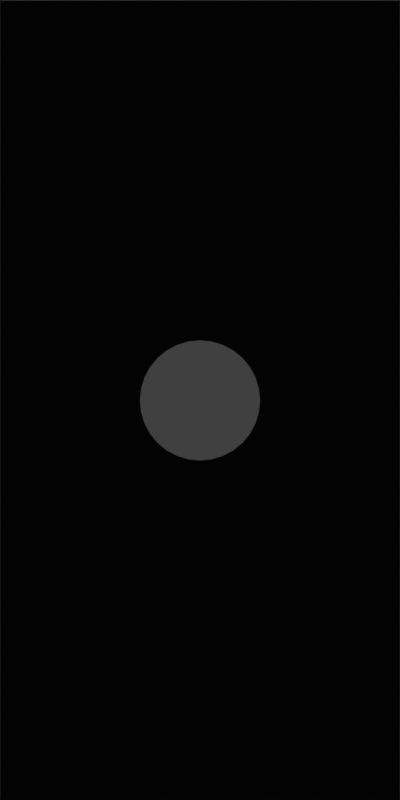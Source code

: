 # Source: L_bar_perforations.blend  (saved by Blender 3.6.13; exported with 4.5.12 LTS)
import bpy
from mathutils import Matrix  # noqa: F401  (used for matrix-valued properties, if any)

bpy.ops.wm.read_factory_settings(use_empty=True)
scene = bpy.context.scene
scene.name = 'Scene'

# ---- collections
col_bar = bpy.data.collections.new('bar'); scene.collection.children.link(col_bar)
col_cam___light = bpy.data.collections.new('Cam & Light'); scene.collection.children.link(col_cam___light)

# ---- images (referenced by path relative to the original .blend; pixels are not part of the script)
import os
ASSET_DIR = os.environ.get("B2B_ASSET_DIR", "")  # directory of the original .blend (textures are referenced by path, not embedded)
HERE = os.path.dirname(os.path.abspath(__file__))  # packed textures are extracted next to this script under _unpacked/

def load_image(name, relpath, width, height, colorspace="sRGB"):
    """Load a texture the original file referenced (path relative to the .blend, or extracted next to this script)."""
    p = next((c for c in (os.path.join(HERE, relpath), os.path.join(ASSET_DIR, relpath)) if relpath and os.path.exists(c)), "")
    if p:
        img = bpy.data.images.load(p, check_existing=True)
        img.name = name
    else:  # same state as the original file: an image datablock whose file is absent (Cycles renders it pink)
        img = bpy.data.images.new(name, width, height)
        img.source = "FILE"
        img.filepath = "//" + (relpath or name)
    img.colorspace_settings.name = colorspace
    return img
img_wall_paint_png = load_image('wall_paint.png', 'wall_paint.png', 1024, 1024, 'sRGB')
img_bar_n = load_image('bar_n', 'bar_n.png', 1024, 1024, 'Linear CIE-XYZ D65')
img_wall_paint_n_png = load_image('wall_paint_n.png', 'wall_paint_n.png', 1024, 1024, 'Linear CIE-XYZ D65')
img_bar_hegh_png = load_image('bar_hegh.png', 'bar_hegh.png', 1024, 1024, 'sRGB')

# ---- materials (node trees are filled in below, after node groups)
mat_bar = bpy.data.materials.new('bar')
mat_bar.alpha_threshold = 0.0
mat_bar.roughness = 0.5
mat_bar.line_color = (0.0, 0.0, 0.0, 1.0)
mat_bump = bpy.data.materials.new('bump')
mat_bar_normal = bpy.data.materials.new('bar_normal')
mat_bar_normal.alpha_threshold = 0.0
mat_bar_normal.roughness = 0.5
mat_bar_normal.line_color = (0.0, 0.0, 0.0, 1.0)

# ---- node groups
ng_auto_smooth = bpy.data.node_groups.new('Auto Smooth', 'GeometryNodeTree')
_s = ng_auto_smooth.interface.new_socket(name='Geometry', in_out='OUTPUT', socket_type='NodeSocketGeometry')
_s = ng_auto_smooth.interface.new_socket(name='Geometry', in_out='INPUT', socket_type='NodeSocketGeometry')
_s = ng_auto_smooth.interface.new_socket(name='Angle', in_out='INPUT', socket_type='NodeSocketFloat')
_s.subtype = 'ANGLE'
_s.min_value = 0.0
_s.max_value = 3.142
ng_auto_smooth.is_modifier = True
_N = ng_auto_smooth.nodes; _L = ng_auto_smooth.links
n0 = _N.new('NodeGroupOutput'); n0.name = 'Group Output'; n0.location = (480, -100)
n1 = _N.new('NodeGroupInput'); n1.name = 'Group Input'; n1.location = (-420, -300)
n2 = _N.new('NodeGroupInput'); n2.name = 'Group Input.001'; n2.location = (-60, -100)
n3 = _N.new('GeometryNodeSetShadeSmooth'); n3.name = 'Set Shade Smooth'; n3.location = (120, -100)
n3.domain = 'EDGE'
n4 = _N.new('GeometryNodeSetShadeSmooth'); n4.name = 'Set Shade Smooth.001'; n4.location = (300, -100)
n5 = _N.new('GeometryNodeInputMeshEdgeAngle'); n5.name = 'Edge Angle'; n5.location = (-420, -220)
n6 = _N.new('GeometryNodeInputEdgeSmooth'); n6.name = 'Is Edge Smooth'; n6.location = (-60, -160)
n7 = _N.new('GeometryNodeInputShadeSmooth'); n7.name = 'Is Face Smooth'; n7.location = (-240, -340)
n8 = _N.new('FunctionNodeBooleanMath'); n8.name = 'Boolean Math'; n8.location = (-60, -220)
n9 = _N.new('FunctionNodeCompare'); n9.name = 'Compare'; n9.location = (-240, -180)
n9.operation = 'LESS_EQUAL'
_L.new(n5.outputs[0], n9.inputs[0])
_L.new(n4.outputs[0], n0.inputs[0])
_L.new(n1.outputs[1], n9.inputs[1])
_L.new(n9.outputs[0], n8.inputs[0])
_L.new(n7.outputs[0], n8.inputs[1])
_L.new(n2.outputs[0], n3.inputs[0])
_L.new(n6.outputs[0], n3.inputs[1])
_L.new(n3.outputs[0], n4.inputs[0])
_L.new(n8.outputs[0], n3.inputs[2])
n0.is_active_output = True

# ---- material node trees
mat_bar.use_nodes = True; mat_bar.node_tree.nodes.clear()
_N = mat_bar.node_tree.nodes; _L = mat_bar.node_tree.links
n0 = _N.new('ShaderNodeOutputMaterial'); n0.name = 'Material Output'; n0.location = (537, 300)
n1 = _N.new('ShaderNodeBsdfPrincipled'); n1.name = 'Principled BSDF'; n1.location = (247, 300)
n1.distribution = 'GGX'
n1.subsurface_method = 'RANDOM_WALK_SKIN'
n1.inputs[3].default_value = 1.45
n1.inputs[27].default_value = (0.0, 0.0, 0.0, 1.0)
n1.inputs[28].default_value = 1.0
n2 = _N.new('ShaderNodeTexImage'); n2.name = 'Image Texture.002'; n2.location = (-227, 304)
n2.image = img_wall_paint_png
n3 = _N.new('ShaderNodeNormalMap'); n3.name = 'Normal Map'; n3.location = (6, -130)
n4 = _N.new('ShaderNodeTexImage'); n4.name = 'Image Texture.003'; n4.location = (-321, -77)
n4.image = img_bar_n
_L.new(n1.outputs[0], n0.inputs[0])
_L.new(n2.outputs[0], n1.inputs[0])
_L.new(n3.outputs[0], n1.inputs[5])
_L.new(n4.outputs[0], n3.inputs[1])
n0.is_active_output = True
mat_bump.use_nodes = True; mat_bump.node_tree.nodes.clear()
_N = mat_bump.node_tree.nodes; _L = mat_bump.node_tree.links
n0 = _N.new('ShaderNodeTexCoord'); n0.name = 'Texture Coordinate'; n0.location = (-100, 382)
n1 = _N.new('ShaderNodeSeparateXYZ'); n1.name = 'Separate XYZ'; n1.location = (90, 323)
n2 = _N.new('ShaderNodeOutputMaterial'); n2.name = 'Material Output'; n2.location = (760, 323)
n3 = _N.new('ShaderNodeEmission'); n3.name = 'Emission Viewer'; n3.location = (570, 313)
n3.label = 'Viewer'
n4 = _N.new('ShaderNodeValToRGB'); n4.name = 'ColorRamp'; n4.location = (291, 371)
while len(n4.color_ramp.elements) > 1: n4.color_ramp.elements.remove(n4.color_ramp.elements[-1])
n4.color_ramp.elements[0].position = 0.0; n4.color_ramp.elements[0].color = (0.0, 0.0, 0.0, 1.0)
_e = n4.color_ramp.elements.new(1.0); _e.color = (1.0, 1.0, 1.0, 1.0)
_L.new(n3.outputs[0], n2.inputs[0])
_L.new(n0.outputs[0], n1.inputs[0])
_L.new(n1.outputs[2], n4.inputs[0])
_L.new(n4.outputs[0], n3.inputs[0])
n2.is_active_output = True
mat_bar_normal.use_nodes = True; mat_bar_normal.node_tree.nodes.clear()
_N = mat_bar_normal.node_tree.nodes; _L = mat_bar_normal.node_tree.links
n0 = _N.new('ShaderNodeNormalMap'); n0.name = 'Normal Map.001'; n0.location = (-75, 104)
n1 = _N.new('ShaderNodeBump'); n1.name = 'Bump'; n1.location = (-94, -136)
n1.inputs[1].default_value = 1.0
n1.inputs[2].default_value = 1.0
n2 = _N.new('ShaderNodeOutputMaterial'); n2.name = 'Material Output'; n2.location = (649, 300)
n3 = _N.new('ShaderNodeMix'); n3.name = 'Mix'; n3.location = (142, -33)
n3.data_type = 'VECTOR'
n4 = _N.new('ShaderNodeBsdfPrincipled'); n4.name = 'Principled BSDF'; n4.location = (359, 300)
n4.distribution = 'GGX'
n4.subsurface_method = 'RANDOM_WALK_SKIN'
n4.inputs[3].default_value = 1.45
n4.inputs[27].default_value = (0.0, 0.0, 0.0, 1.0)
n4.inputs[28].default_value = 1.0
n5 = _N.new('ShaderNodeTexImage'); n5.name = 'Image Texture.004'; n5.location = (-417, 245)
n5.image = img_wall_paint_n_png
n6 = _N.new('ShaderNodeTexImage'); n6.name = 'Image Texture.002'; n6.location = (-414, -74)
n6.image = img_bar_hegh_png
n7 = _N.new('ShaderNodeTexImage'); n7.name = 'Image Texture.003'; n7.location = (645, 98)
n7.image = img_bar_n
_L.new(n5.outputs[0], n0.inputs[0])
_L.new(n0.outputs[0], n3.inputs[4])
_L.new(n3.outputs[1], n4.inputs[5])
_L.new(n1.outputs[0], n3.inputs[5])
_L.new(n6.outputs[0], n1.inputs[3])
_L.new(n4.outputs[0], n2.inputs[0])
n2.is_active_output = True

# ---- world
world_world = bpy.data.worlds.new('World'); scene.world = world_world
world_world.use_nodes = True; world_world.node_tree.nodes.clear()
_N = world_world.node_tree.nodes; _L = world_world.node_tree.links
n0 = _N.new('ShaderNodeOutputWorld'); n0.name = 'World Output'; n0.location = (300, 300)
n1 = _N.new('ShaderNodeBackground'); n1.name = 'Background'; n1.location = (10, 300)
n1.inputs[0].default_value = (0.05088, 0.05088, 0.05088, 1.0)
_L.new(n1.outputs[0], n0.inputs[0])
n0.is_active_output = True
world_world.color = (0.05088, 0.05088, 0.05088)
world_world.use_sun_shadow = False
world_world.sun_shadow_jitter_overblur = 0.0

# ---- cameras
cam_camera = bpy.data.cameras.new('Camera')
cam_camera.type = 'ORTHO'
cam_camera.clip_end = 100.0
cam_camera.ortho_scale = 4.0

# ---- lights
light_light = bpy.data.lights.new('Light', 'SUN')
light_light.transmission_factor = 0.0
light_light.angle = 0.1993
light_light.energy = 3.0
light_light.shadow_soft_size = 0.1
light_light.shadow_cascade_max_distance = 1000.0

# ---- meshes
me_plane = bpy.data.meshes.new('Plane')
me_plane.from_pydata([(-1.0, -2.0, 2.186e-08), (1.0, -2.0, 2.186e-08), (-1.0, 2.0, -2.186e-08), (1.0, 2.0, -2.186e-08)], [], [(0, 1, 3, 2)])
me_plane.polygons.foreach_set('use_smooth', [True] * 1)
_uv = me_plane.uv_layers.new(name='UVMap')
_uv.uv.foreach_set('vector', [0.0, 0.0, 1.0, 0.0, 1.0, 1.0, 0.0, 1.0])
me_plane.materials.append(mat_bar)
me_plane.update()
me_plane_001 = bpy.data.meshes.new('Plane.001')
me_plane_001.from_pydata([(-1.0, -2.0, 2.186e-08), (1.0, -2.0, 2.186e-08), (-1.0, 2.0, -2.186e-08), (1.0, 2.0, -2.186e-08), (-0.5865, -2.0, -0.04506), (-0.647, -2.0, 2.186e-08), (-0.593, -2.0, -0.03114), (-0.6034, -2.0, -0.01858), (-0.6168, -2.0, -0.008607), (-0.6318, -2.0, -0.002206), (-0.493, -2.0, -0.2), (-0.5535, -2.0, -0.1549), (-0.5082, -2.0, -0.1978), (-0.5232, -2.0, -0.1914), (-0.5366, -2.0, -0.1814), (-0.547, -2.0, -0.1689), (0.5535, -2.0, -0.1549), (0.493, -2.0, -0.2), (0.547, -2.0, -0.1689), (0.5366, -2.0, -0.1814), (0.5232, -2.0, -0.1914), (0.5082, -2.0, -0.1978), (0.647, -2.0, 2.186e-08), (0.5865, -2.0, -0.04506), (0.6318, -2.0, -0.002206), (0.6168, -2.0, -0.008607), (0.6034, -2.0, -0.01858), (0.593, -2.0, -0.03114), (0.5865, 2.0, -0.04506), (0.647, 2.0, -2.186e-08), (0.593, 2.0, -0.03114), (0.6034, 2.0, -0.01858), (0.6168, 2.0, -0.008607), (0.6318, 2.0, -0.002206), (0.493, 2.0, -0.2), (0.5535, 2.0, -0.1549), (0.5082, 2.0, -0.1978), (0.5232, 2.0, -0.1914), (0.5366, 2.0, -0.1814), (0.547, 2.0, -0.1689), (-0.5535, 2.0, -0.1549), (-0.493, 2.0, -0.2), (-0.547, 2.0, -0.1689), (-0.5366, 2.0, -0.1814), (-0.5232, 2.0, -0.1914), (-0.5082, 2.0, -0.1978), (-0.647, 2.0, -2.186e-08), (-0.5865, 2.0, -0.04506), (-0.6318, 2.0, -0.002206), (-0.6168, 2.0, -0.008607), (-0.6034, 2.0, -0.01858), (-0.593, 2.0, -0.03114), (-0.05853, -0.2942, -0.2631), (-0.0709, -0.3565, -0.2), (-0.05895, -0.2964, -0.2468), (-0.06019, -0.3026, -0.2316), (-0.06215, -0.3125, -0.2185), (-0.06471, -0.3253, -0.2085), (-0.0677, -0.3403, -0.2022), (-0.001627, -0.3633, -0.2), (2.093e-10, -0.3, -0.2631), (-0.001206, -0.3469, -0.2022), (-0.0008136, -0.3316, -0.2085), (-0.0004766, -0.3185, -0.2185), (-0.000218, -0.3085, -0.2316), (-5.545e-05, -0.3022, -0.2468), (0.2019, -0.3022, -0.2), (0.1667, -0.2494, -0.2631), (0.1928, -0.2885, -0.2022), (0.1843, -0.2758, -0.2085), (0.177, -0.2649, -0.2185), (0.1714, -0.2565, -0.2316), (0.1679, -0.2512, -0.2468), (0.1148, -0.2772, -0.2631), (0.1377, -0.3365, -0.2), (0.1156, -0.2792, -0.2468), (0.1179, -0.2851, -0.2316), (0.1215, -0.2946, -0.2185), (0.1262, -0.3068, -0.2085), (0.1317, -0.3212, -0.2022), (0.2019, 0.3022, -0.2), (0.1667, 0.2494, -0.2631), (0.1928, 0.2885, -0.2022), (0.1843, 0.2758, -0.2085), (0.177, 0.2649, -0.2185), (0.1714, 0.2565, -0.2316), (0.1679, 0.2512, -0.2468), (0.0742, -0.3558, -0.2), (0.05853, -0.2942, -0.2631), (0.07015, -0.3399, -0.2022), (0.06637, -0.325, -0.2085), (0.06312, -0.3123, -0.2185), (0.06063, -0.3025, -0.2316), (0.05906, -0.2963, -0.2468), (0.1391, 0.3358, -0.2), (0.1148, 0.2772, -0.2631), (0.1328, 0.3206, -0.2022), (0.1269, 0.3065, -0.2085), (0.1219, 0.2943, -0.2185), (0.1181, 0.285, -0.2316), (0.1156, 0.2792, -0.2468), (0.3022, -0.2019, -0.2), (0.2494, -0.1667, -0.2631), (0.2885, -0.1928, -0.2022), (0.2758, -0.1843, -0.2085), (0.2649, -0.177, -0.2185), (0.2565, -0.1714, -0.2316), (0.2512, -0.1679, -0.2468), (0.2494, 0.1667, -0.2631), (0.3022, 0.2019, -0.2), (0.2512, 0.1679, -0.2468), (0.2565, 0.1714, -0.2316), (0.2649, 0.177, -0.2185), (0.2758, 0.1843, -0.2085), (0.2885, 0.1928, -0.2022), (0.3634, 9.313e-10, -0.2), (0.3, 0.0, -0.2631), (0.347, 6.985e-10, -0.2022), (0.3317, 4.657e-10, -0.2085), (0.3186, 2.328e-10, -0.2185), (0.3085, 1.164e-10, -0.2316), (0.3022, 5.821e-11, -0.2468), (0.3565, -0.0709, -0.2), (0.2942, -0.05853, -0.2631), (0.3403, -0.0677, -0.2022), (0.3253, -0.06471, -0.2085), (0.3125, -0.06215, -0.2185), (0.3026, -0.06019, -0.2316), (0.2964, -0.05895, -0.2468), (0.3565, 0.0709, -0.2), (0.2942, 0.05853, -0.2631), (0.3403, 0.0677, -0.2022), (0.3253, 0.06471, -0.2085), (0.3125, 0.06215, -0.2185), (0.3026, 0.06019, -0.2316), (0.2964, 0.05895, -0.2468), (0.3358, 0.1391, -0.2), (0.2772, 0.1148, -0.2631), (0.3206, 0.1328, -0.2022), (0.3065, 0.1269, -0.2085), (0.2943, 0.1219, -0.2185), (0.285, 0.1181, -0.2316), (0.2792, 0.1156, -0.2468), (0.2121, -0.2121, -0.2631), (0.257, -0.257, -0.2), (0.2137, -0.2137, -0.2468), (0.2181, -0.2181, -0.2316), (0.2253, -0.2253, -0.2185), (0.2346, -0.2346, -0.2085), (0.2454, -0.2454, -0.2022), (0.2772, -0.1148, -0.2631), (0.3358, -0.1391, -0.2), (0.2792, -0.1156, -0.2468), (0.285, -0.1181, -0.2316), (0.2943, -0.1219, -0.2185), (0.3065, -0.1269, -0.2085), (0.3206, -0.1328, -0.2022), (0.2121, 0.2121, -0.2631), (0.257, 0.257, -0.2), (0.2137, 0.2137, -0.2468), (0.2181, 0.2181, -0.2316), (0.2253, 0.2253, -0.2185), (0.2346, 0.2346, -0.2085), (0.2454, 0.2454, -0.2022), (-0.3, 0.0, -0.2631), (-0.3634, -9.313e-10, -0.2), (-0.3022, -5.821e-11, -0.2468), (-0.3085, -1.164e-10, -0.2316), (-0.3186, -2.328e-10, -0.2185), (-0.3317, -4.657e-10, -0.2085), (-0.347, -6.985e-10, -0.2022), (-0.3565, -0.0709, -0.2), (-0.2942, -0.05853, -0.2631), (-0.3403, -0.0677, -0.2022), (-0.3253, -0.06471, -0.2085), (-0.3125, -0.06215, -0.2185), (-0.3026, -0.06019, -0.2316), (-0.2964, -0.05895, -0.2468), (-0.2942, 0.05853, -0.2631), (-0.3565, 0.0709, -0.2), (-0.2964, 0.05895, -0.2468), (-0.3026, 0.06019, -0.2316), (-0.3125, 0.06215, -0.2185), (-0.3253, 0.06471, -0.2085), (-0.3403, 0.0677, -0.2022), (-0.2494, -0.1667, -0.2631), (-0.3022, -0.2019, -0.2), (-0.2512, -0.1679, -0.2468), (-0.2565, -0.1714, -0.2316), (-0.2649, -0.177, -0.2185), (-0.2758, -0.1843, -0.2085), (-0.2885, -0.1928, -0.2022), (-0.2494, 0.1667, -0.2631), (-0.3022, 0.2019, -0.2), (-0.2512, 0.1679, -0.2468), (-0.2565, 0.1714, -0.2316), (-0.2649, 0.177, -0.2185), (-0.2758, 0.1843, -0.2085), (-0.2885, 0.1928, -0.2022), (-0.257, -0.257, -0.2), (-0.2121, -0.2121, -0.2631), (-0.2454, -0.2454, -0.2022), (-0.2346, -0.2346, -0.2085), (-0.2253, -0.2253, -0.2185), (-0.2181, -0.2181, -0.2316), (-0.2137, -0.2137, -0.2468), (-0.3358, -0.1391, -0.2), (-0.2772, -0.1148, -0.2631), (-0.3206, -0.1328, -0.2022), (-0.3065, -0.1269, -0.2085), (-0.2943, -0.1219, -0.2185), (-0.285, -0.1181, -0.2316), (-0.2792, -0.1156, -0.2468), (-0.3358, 0.1391, -0.2), (-0.2772, 0.1148, -0.2631), (-0.3206, 0.1328, -0.2022), (-0.3065, 0.1269, -0.2085), (-0.2943, 0.1219, -0.2185), (-0.285, 0.1181, -0.2316), (-0.2792, 0.1156, -0.2468), (-0.2019, -0.3022, -0.2), (-0.1667, -0.2494, -0.2631), (-0.1928, -0.2885, -0.2022), (-0.1843, -0.2758, -0.2085), (-0.177, -0.2649, -0.2185), (-0.1714, -0.2565, -0.2316), (-0.1679, -0.2512, -0.2468), (-0.2019, 0.3022, -0.2), (-0.1667, 0.2494, -0.2631), (-0.1928, 0.2885, -0.2022), (-0.1843, 0.2758, -0.2085), (-0.177, 0.2649, -0.2185), (-0.1714, 0.2565, -0.2316), (-0.1679, 0.2512, -0.2468), (-0.0742, 0.3558, -0.2), (-0.05853, 0.2942, -0.2631), (-0.07015, 0.3399, -0.2022), (-0.06637, 0.325, -0.2085), (-0.06312, 0.3123, -0.2185), (-0.06063, 0.3025, -0.2316), (-0.05906, 0.2963, -0.2468), (0.0709, 0.3565, -0.2), (0.05853, 0.2942, -0.2631), (0.0677, 0.3403, -0.2022), (0.06471, 0.3253, -0.2085), (0.06215, 0.3125, -0.2185), (0.06019, 0.3026, -0.2316), (0.05895, 0.2964, -0.2468), (2.093e-10, 0.3, -0.2631), (0.001627, 0.3633, -0.2), (5.545e-05, 0.3022, -0.2468), (0.000218, 0.3085, -0.2316), (0.0004766, 0.3185, -0.2185), (0.0008136, 0.3316, -0.2085), (0.001206, 0.3469, -0.2022), (-0.1148, -0.2772, -0.2631), (-0.1391, -0.3358, -0.2), (-0.1156, -0.2792, -0.2468), (-0.1181, -0.285, -0.2316), (-0.1219, -0.2943, -0.2185), (-0.1269, -0.3065, -0.2085), (-0.1328, -0.3206, -0.2022), (-0.1148, 0.2772, -0.2631), (-0.1377, 0.3365, -0.2), (-0.1156, 0.2792, -0.2468), (-0.1179, 0.2851, -0.2316), (-0.1215, 0.2946, -0.2185), (-0.1262, 0.3068, -0.2085), (-0.1317, 0.3212, -0.2022), (-0.257, 0.257, -0.2), (-0.2121, 0.2121, -0.2631), (-0.2454, 0.2454, -0.2022), (-0.2346, 0.2346, -0.2085), (-0.2253, 0.2253, -0.2185), (-0.2181, 0.2181, -0.2316), (-0.2137, 0.2137, -0.2468), (0.1667, 0.2494, -0.3369), (0.1314, 0.1967, -0.4), (0.1655, 0.2476, -0.3532), (0.1619, 0.2424, -0.3684), (0.1563, 0.234, -0.3815), (0.1491, 0.2231, -0.3915), (0.1406, 0.2103, -0.3978), (0.1673, 0.1673, -0.4), (0.2121, 0.2121, -0.3369), (0.1789, 0.1789, -0.3978), (0.1897, 0.1897, -0.3915), (0.199, 0.199, -0.3815), (0.2061, 0.2061, -0.3684), (0.2106, 0.2106, -0.3532), (-0.04615, -0.232, -0.4), (-0.05853, -0.2942, -0.3369), (-0.04935, -0.2481, -0.3978), (-0.05234, -0.2631, -0.3915), (-0.0549, -0.276, -0.3815), (-0.05687, -0.2859, -0.3684), (-0.05811, -0.2921, -0.3532), (4.537e-10, -0.3, -0.3369), (9.313e-10, -0.2366, -0.4), (5.239e-10, -0.2978, -0.3532), (5.821e-10, -0.2915, -0.3684), (6.403e-10, -0.2814, -0.3815), (8.149e-10, -0.2683, -0.3915), (8.44e-10, -0.253, -0.3978), (0.1667, -0.2494, -0.3369), (0.1314, -0.1967, -0.4), (0.1655, -0.2476, -0.3532), (0.1619, -0.2424, -0.3684), (0.1563, -0.234, -0.3815), (0.1491, -0.2231, -0.3915), (0.1406, -0.2103, -0.3978), (0.09053, -0.2186, -0.4), (0.1148, -0.2772, -0.3369), (0.09681, -0.2337, -0.3978), (0.1027, -0.2479, -0.3915), (0.1077, -0.26, -0.3815), (0.1116, -0.2693, -0.3684), (0.114, -0.2752, -0.3532), (0.1148, 0.2772, -0.3369), (0.09053, 0.2186, -0.4), (0.114, 0.2752, -0.3532), (0.1116, 0.2693, -0.3684), (0.1077, 0.26, -0.3815), (0.1027, 0.2479, -0.3915), (0.09681, 0.2337, -0.3978), (0.2942, -0.05853, -0.3369), (0.232, -0.04615, -0.4), (0.2921, -0.05811, -0.3532), (0.2859, -0.05687, -0.3684), (0.276, -0.0549, -0.3815), (0.2631, -0.05234, -0.3915), (0.2481, -0.04935, -0.3978), (0.2186, -0.09053, -0.4), (0.2772, -0.1148, -0.3369), (0.2337, -0.09681, -0.3978), (0.2479, -0.1027, -0.3915), (0.26, -0.1077, -0.3815), (0.2693, -0.1116, -0.3684), (0.2752, -0.114, -0.3532), (0.3, 0.0, -0.3369), (0.2366, 4.657e-10, -0.4), (0.2978, 0.0, -0.3532), (0.2915, 1.164e-10, -0.3684), (0.2814, 1.164e-10, -0.3815), (0.2683, 2.328e-10, -0.3915), (0.253, 3.492e-10, -0.3978), (0.2942, 0.05853, -0.3369), (0.232, 0.04615, -0.4), (0.2921, 0.05811, -0.3532), (0.2859, 0.05687, -0.3684), (0.276, 0.0549, -0.3815), (0.2631, 0.05234, -0.3915), (0.2481, 0.04935, -0.3978), (0.2772, 0.1148, -0.3369), (0.2186, 0.09053, -0.4), (0.2752, 0.114, -0.3532), (0.2693, 0.1116, -0.3684), (0.26, 0.1077, -0.3815), (0.2479, 0.1027, -0.3915), (0.2337, 0.09681, -0.3978), (0.2494, -0.1667, -0.3369), (0.1967, -0.1314, -0.4), (0.2476, -0.1655, -0.3532), (0.2424, -0.1619, -0.3684), (0.234, -0.1563, -0.3815), (0.2231, -0.1491, -0.3915), (0.2103, -0.1406, -0.3978), (0.1673, -0.1673, -0.4), (0.2121, -0.2121, -0.3369), (0.1789, -0.1789, -0.3978), (0.1897, -0.1897, -0.3915), (0.199, -0.199, -0.3815), (0.2061, -0.2061, -0.3684), (0.2106, -0.2106, -0.3532), (0.1967, 0.1314, -0.4), (0.2494, 0.1667, -0.3369), (0.2103, 0.1406, -0.3978), (0.2231, 0.1491, -0.3915), (0.234, 0.1563, -0.3815), (0.2424, 0.1619, -0.3684), (0.2476, 0.1655, -0.3532), (-0.2366, -4.657e-10, -0.4), (-0.3, 0.0, -0.3369), (-0.253, -3.492e-10, -0.3978), (-0.2683, -2.328e-10, -0.3915), (-0.2814, -1.164e-10, -0.3815), (-0.2915, -1.164e-10, -0.3684), (-0.2978, 0.0, -0.3532), (-0.2942, -0.05853, -0.3369), (-0.232, -0.04615, -0.4), (-0.2921, -0.05811, -0.3532), (-0.2859, -0.05687, -0.3684), (-0.276, -0.0549, -0.3815), (-0.2631, -0.05234, -0.3915), (-0.2481, -0.04935, -0.3978), (-0.232, 0.04615, -0.4), (-0.2942, 0.05853, -0.3369), (-0.2481, 0.04935, -0.3978), (-0.2631, 0.05234, -0.3915), (-0.276, 0.0549, -0.3815), (-0.2859, 0.05687, -0.3684), (-0.2921, 0.05811, -0.3532), (-0.1967, -0.1314, -0.4), (-0.2494, -0.1667, -0.3369), (-0.2103, -0.1406, -0.3978), (-0.2231, -0.1491, -0.3915), (-0.234, -0.1563, -0.3815), (-0.2424, -0.1619, -0.3684), (-0.2476, -0.1655, -0.3532), (-0.2121, -0.2121, -0.3369), (-0.1673, -0.1673, -0.4), (-0.2106, -0.2106, -0.3532), (-0.2061, -0.2061, -0.3684), (-0.199, -0.199, -0.3815), (-0.1897, -0.1897, -0.3915), (-0.1789, -0.1789, -0.3978), (-0.2772, -0.1148, -0.3369), (-0.2186, -0.09053, -0.4), (-0.2752, -0.114, -0.3532), (-0.2693, -0.1116, -0.3684), (-0.26, -0.1077, -0.3815), (-0.2479, -0.1027, -0.3915), (-0.2337, -0.09681, -0.3978), (-0.1967, 0.1314, -0.4), (-0.2494, 0.1667, -0.3369), (-0.2103, 0.1406, -0.3978), (-0.2231, 0.1491, -0.3915), (-0.234, 0.1563, -0.3815), (-0.2424, 0.1619, -0.3684), (-0.2476, 0.1655, -0.3532), (-0.2772, 0.1148, -0.3369), (-0.2186, 0.09053, -0.4), (-0.2752, 0.114, -0.3532), (-0.2693, 0.1116, -0.3684), (-0.26, 0.1077, -0.3815), (-0.2479, 0.1027, -0.3915), (-0.2337, 0.09681, -0.3978), (-0.1667, -0.2494, -0.3369), (-0.1314, -0.1967, -0.4), (-0.1655, -0.2476, -0.3532), (-0.1619, -0.2424, -0.3684), (-0.1563, -0.234, -0.3815), (-0.1491, -0.2231, -0.3915), (-0.1406, -0.2103, -0.3978), (0.05853, 0.2942, -0.3369), (0.04615, 0.232, -0.4), (0.05811, 0.2921, -0.3532), (0.05687, 0.2859, -0.3684), (0.0549, 0.276, -0.3815), (0.05234, 0.2631, -0.3915), (0.04935, 0.2481, -0.3978), (-0.05853, 0.2942, -0.3369), (-0.04615, 0.232, -0.4), (-0.05811, 0.2921, -0.3532), (-0.05687, 0.2859, -0.3684), (-0.0549, 0.276, -0.3815), (-0.05234, 0.2631, -0.3915), (-0.04935, 0.2481, -0.3978), (4.657e-10, 0.2366, -0.4), (4.537e-10, 0.3, -0.3369), (4.948e-10, 0.253, -0.3978), (5.821e-10, 0.2683, -0.3915), (5.239e-10, 0.2814, -0.3815), (5.239e-10, 0.2915, -0.3684), (4.948e-10, 0.2978, -0.3532), (-0.09053, -0.2186, -0.4), (-0.1148, -0.2772, -0.3369), (-0.09681, -0.2337, -0.3978), (-0.1027, -0.2479, -0.3915), (-0.1077, -0.26, -0.3815), (-0.1116, -0.2693, -0.3684), (-0.114, -0.2752, -0.3532), (-0.1667, 0.2494, -0.3369), (-0.1314, 0.1967, -0.4), (-0.1655, 0.2476, -0.3532), (-0.1619, 0.2424, -0.3684), (-0.1563, 0.234, -0.3815), (-0.1491, 0.2231, -0.3915), (-0.1406, 0.2103, -0.3978), (-0.09053, 0.2186, -0.4), (-0.1148, 0.2772, -0.3369), (-0.09681, 0.2337, -0.3978), (-0.1027, 0.2479, -0.3915), (-0.1077, 0.26, -0.3815), (-0.1116, 0.2693, -0.3684), (-0.114, 0.2752, -0.3532), (-0.2121, 0.2121, -0.3369), (-0.1673, 0.1673, -0.4), (-0.2106, 0.2106, -0.3532), (-0.2061, 0.2061, -0.3684), (-0.199, 0.199, -0.3815), (-0.1897, 0.1897, -0.3915), (-0.1789, 0.1789, -0.3978), (0.05853, -0.2942, -0.3369), (0.04615, -0.232, -0.4), (0.05811, -0.2921, -0.3532), (0.05687, -0.2859, -0.3684), (0.0549, -0.276, -0.3815), (0.05234, -0.2631, -0.3915), (0.04935, -0.2481, -0.3978)], [], [(4, 11, 40, 47), (255, 52, 291, 466), (67, 143, 368, 304), (16, 23, 28, 35), (22, 1, 3, 29), (4, 47, 51, 6), (6, 51, 50, 7), (7, 50, 49, 8), (8, 49, 48, 9), (9, 48, 46, 5), (10, 41, 45, 12), (12, 45, 44, 13), (13, 44, 43, 14), (14, 43, 42, 15), (15, 42, 40, 11), (16, 35, 39, 18), (18, 39, 38, 19), (19, 38, 37, 20), (20, 37, 36, 21), (21, 36, 34, 17), (22, 29, 33, 24), (24, 33, 32, 25), (25, 32, 31, 26), (26, 31, 30, 27), (27, 30, 28, 23), (0, 5, 46, 2), (270, 192, 424, 486), (192, 214, 430, 424), (262, 228, 472, 480), (221, 255, 466, 437), (95, 242, 444, 318), (123, 116, 339, 325), (130, 137, 353, 346), (283, 277, 319, 445, 458, 452, 479, 473, 487, 423, 431, 395, 381, 389, 417, 402, 410, 438, 465, 290, 298, 494, 311, 305, 367, 361, 332, 326, 340, 347, 354, 374), (81, 95, 318, 276), (143, 102, 360, 368), (116, 130, 346, 339), (88, 73, 312, 493), (235, 262, 480, 451), (73, 67, 304, 312), (150, 123, 325, 333), (60, 88, 493, 297), (164, 172, 388, 382), (228, 270, 486, 472), (157, 81, 276, 284), (102, 150, 333, 360), (248, 235, 451, 459), (108, 157, 284, 375), (242, 248, 459, 444), (137, 108, 375, 353), (178, 164, 382, 396), (172, 207, 416, 388), (234, 41, 10, 17, 87, 59, 53, 256, 220, 199, 186, 206, 171, 165, 179, 213, 193, 269, 227, 263), (207, 185, 403, 416), (200, 221, 437, 409), (214, 178, 396, 430), (185, 200, 409, 403), (87, 17, 34, 41, 234, 249, 241, 94, 80, 158, 109, 136, 129, 115, 122, 151, 101, 144, 66, 74), (81, 157, 159, 86), (86, 159, 160, 85), (85, 160, 161, 84), (84, 161, 162, 83), (83, 162, 163, 82), (82, 163, 158, 80), (53, 59, 61, 58), (58, 61, 62, 57), (57, 62, 63, 56), (56, 63, 64, 55), (55, 64, 65, 54), (54, 65, 60, 52), (67, 73, 75, 72), (72, 75, 76, 71), (71, 76, 77, 70), (70, 77, 78, 69), (69, 78, 79, 68), (68, 79, 74, 66), (80, 94, 96, 82), (82, 96, 97, 83), (83, 97, 98, 84), (84, 98, 99, 85), (85, 99, 100, 86), (86, 100, 95, 81), (123, 150, 152, 128), (128, 152, 153, 127), (127, 153, 154, 126), (126, 154, 155, 125), (125, 155, 156, 124), (124, 156, 151, 122), (116, 123, 128, 121), (121, 128, 127, 120), (120, 127, 126, 119), (119, 126, 125, 118), (118, 125, 124, 117), (117, 124, 122, 115), (115, 129, 131, 117), (117, 131, 132, 118), (118, 132, 133, 119), (119, 133, 134, 120), (120, 134, 135, 121), (121, 135, 130, 116), (129, 136, 138, 131), (131, 138, 139, 132), (132, 139, 140, 133), (133, 140, 141, 134), (134, 141, 142, 135), (135, 142, 137, 130), (102, 143, 145, 107), (107, 145, 146, 106), (106, 146, 147, 105), (105, 147, 148, 104), (104, 148, 149, 103), (103, 149, 144, 101), (101, 151, 156, 103), (103, 156, 155, 104), (104, 155, 154, 105), (105, 154, 153, 106), (106, 153, 152, 107), (107, 152, 150, 102), (109, 158, 163, 114), (114, 163, 162, 113), (113, 162, 161, 112), (112, 161, 160, 111), (111, 160, 159, 110), (110, 159, 157, 108), (165, 171, 173, 170), (170, 173, 174, 169), (169, 174, 175, 168), (168, 175, 176, 167), (167, 176, 177, 166), (166, 177, 172, 164), (164, 178, 180, 166), (166, 180, 181, 167), (167, 181, 182, 168), (168, 182, 183, 169), (169, 183, 184, 170), (170, 184, 179, 165), (186, 199, 201, 191), (191, 201, 202, 190), (190, 202, 203, 189), (189, 203, 204, 188), (188, 204, 205, 187), (187, 205, 200, 185), (171, 206, 208, 173), (173, 208, 209, 174), (174, 209, 210, 175), (175, 210, 211, 176), (176, 211, 212, 177), (177, 212, 207, 172), (193, 213, 215, 198), (198, 215, 216, 197), (197, 216, 217, 196), (196, 217, 218, 195), (195, 218, 219, 194), (194, 219, 214, 192), (199, 220, 222, 201), (201, 222, 223, 202), (202, 223, 224, 203), (203, 224, 225, 204), (204, 225, 226, 205), (205, 226, 221, 200), (94, 241, 243, 96), (96, 243, 244, 97), (97, 244, 245, 98), (98, 245, 246, 99), (99, 246, 247, 100), (100, 247, 242, 95), (235, 248, 250, 240), (240, 250, 251, 239), (239, 251, 252, 238), (238, 252, 253, 237), (237, 253, 254, 236), (236, 254, 249, 234), (52, 255, 257, 54), (54, 257, 258, 55), (55, 258, 259, 56), (56, 259, 260, 57), (57, 260, 261, 58), (58, 261, 256, 53), (228, 262, 264, 233), (233, 264, 265, 232), (232, 265, 266, 231), (231, 266, 267, 230), (230, 267, 268, 229), (229, 268, 263, 227), (227, 269, 271, 229), (229, 271, 272, 230), (230, 272, 273, 231), (231, 273, 274, 232), (232, 274, 275, 233), (233, 275, 270, 228), (234, 263, 268, 236), (236, 268, 267, 237), (237, 267, 266, 238), (238, 266, 265, 239), (239, 265, 264, 240), (240, 264, 262, 235), (241, 249, 254, 243), (243, 254, 253, 244), (244, 253, 252, 245), (245, 252, 251, 246), (246, 251, 250, 247), (247, 250, 248, 242), (178, 214, 219, 180), (180, 219, 218, 181), (181, 218, 217, 182), (182, 217, 216, 183), (183, 216, 215, 184), (184, 215, 213, 179), (185, 207, 212, 187), (187, 212, 211, 188), (188, 211, 210, 189), (189, 210, 209, 190), (190, 209, 208, 191), (191, 208, 206, 186), (108, 137, 142, 110), (110, 142, 141, 111), (111, 141, 140, 112), (112, 140, 139, 113), (113, 139, 138, 114), (114, 138, 136, 109), (59, 87, 89, 61), (61, 89, 90, 62), (62, 90, 91, 63), (63, 91, 92, 64), (64, 92, 93, 65), (65, 93, 88, 60), (73, 88, 93, 75), (75, 93, 92, 76), (76, 92, 91, 77), (77, 91, 90, 78), (78, 90, 89, 79), (79, 89, 87, 74), (192, 270, 275, 194), (194, 275, 274, 195), (195, 274, 273, 196), (196, 273, 272, 197), (197, 272, 271, 198), (198, 271, 269, 193), (220, 256, 261, 222), (222, 261, 260, 223), (223, 260, 259, 224), (224, 259, 258, 225), (225, 258, 257, 226), (226, 257, 255, 221), (66, 144, 149, 68), (68, 149, 148, 69), (69, 148, 147, 70), (70, 147, 146, 71), (71, 146, 145, 72), (72, 145, 143, 67), (277, 283, 285, 282), (282, 285, 286, 281), (281, 286, 287, 280), (280, 287, 288, 279), (279, 288, 289, 278), (278, 289, 284, 276), (291, 297, 299, 296), (296, 299, 300, 295), (295, 300, 301, 294), (294, 301, 302, 293), (293, 302, 303, 292), (292, 303, 298, 290), (305, 311, 313, 310), (310, 313, 314, 309), (309, 314, 315, 308), (308, 315, 316, 307), (307, 316, 317, 306), (306, 317, 312, 304), (276, 318, 320, 278), (278, 320, 321, 279), (279, 321, 322, 280), (280, 322, 323, 281), (281, 323, 324, 282), (282, 324, 319, 277), (326, 332, 334, 331), (331, 334, 335, 330), (330, 335, 336, 329), (329, 336, 337, 328), (328, 337, 338, 327), (327, 338, 333, 325), (340, 326, 331, 345), (345, 331, 330, 344), (344, 330, 329, 343), (343, 329, 328, 342), (342, 328, 327, 341), (341, 327, 325, 339), (339, 346, 348, 341), (341, 348, 349, 342), (342, 349, 350, 343), (343, 350, 351, 344), (344, 351, 352, 345), (345, 352, 347, 340), (346, 353, 355, 348), (348, 355, 356, 349), (349, 356, 357, 350), (350, 357, 358, 351), (351, 358, 359, 352), (352, 359, 354, 347), (361, 367, 369, 366), (366, 369, 370, 365), (365, 370, 371, 364), (364, 371, 372, 363), (363, 372, 373, 362), (362, 373, 368, 360), (360, 333, 338, 362), (362, 338, 337, 363), (363, 337, 336, 364), (364, 336, 335, 365), (365, 335, 334, 366), (366, 334, 332, 361), (375, 284, 289, 380), (380, 289, 288, 379), (379, 288, 287, 378), (378, 287, 286, 377), (377, 286, 285, 376), (376, 285, 283, 374), (382, 388, 390, 387), (387, 390, 391, 386), (386, 391, 392, 385), (385, 392, 393, 384), (384, 393, 394, 383), (383, 394, 389, 381), (381, 395, 397, 383), (383, 397, 398, 384), (384, 398, 399, 385), (385, 399, 400, 386), (386, 400, 401, 387), (387, 401, 396, 382), (403, 409, 411, 408), (408, 411, 412, 407), (407, 412, 413, 406), (406, 413, 414, 405), (405, 414, 415, 404), (404, 415, 410, 402), (388, 416, 418, 390), (390, 418, 419, 391), (391, 419, 420, 392), (392, 420, 421, 393), (393, 421, 422, 394), (394, 422, 417, 389), (424, 430, 432, 429), (429, 432, 433, 428), (428, 433, 434, 427), (427, 434, 435, 426), (426, 435, 436, 425), (425, 436, 431, 423), (409, 437, 439, 411), (411, 439, 440, 412), (412, 440, 441, 413), (413, 441, 442, 414), (414, 442, 443, 415), (415, 443, 438, 410), (318, 444, 446, 320), (320, 446, 447, 321), (321, 447, 448, 322), (322, 448, 449, 323), (323, 449, 450, 324), (324, 450, 445, 319), (452, 458, 460, 457), (457, 460, 461, 456), (456, 461, 462, 455), (455, 462, 463, 454), (454, 463, 464, 453), (453, 464, 459, 451), (290, 465, 467, 292), (292, 467, 468, 293), (293, 468, 469, 294), (294, 469, 470, 295), (295, 470, 471, 296), (296, 471, 466, 291), (473, 479, 481, 478), (478, 481, 482, 477), (477, 482, 483, 476), (476, 483, 484, 475), (475, 484, 485, 474), (474, 485, 480, 472), (472, 486, 488, 474), (474, 488, 489, 475), (475, 489, 490, 476), (476, 490, 491, 477), (477, 491, 492, 478), (478, 492, 487, 473), (451, 480, 485, 453), (453, 485, 484, 454), (454, 484, 483, 455), (455, 483, 482, 456), (456, 482, 481, 457), (457, 481, 479, 452), (444, 459, 464, 446), (446, 464, 463, 447), (447, 463, 462, 448), (448, 462, 461, 449), (449, 461, 460, 450), (450, 460, 458, 445), (395, 431, 436, 397), (397, 436, 435, 398), (398, 435, 434, 399), (399, 434, 433, 400), (400, 433, 432, 401), (401, 432, 430, 396), (402, 417, 422, 404), (404, 422, 421, 405), (405, 421, 420, 406), (406, 420, 419, 407), (407, 419, 418, 408), (408, 418, 416, 403), (374, 354, 359, 376), (376, 359, 358, 377), (377, 358, 357, 378), (378, 357, 356, 379), (379, 356, 355, 380), (380, 355, 353, 375), (297, 493, 495, 299), (299, 495, 496, 300), (300, 496, 497, 301), (301, 497, 498, 302), (302, 498, 499, 303), (303, 499, 494, 298), (311, 494, 499, 313), (313, 499, 498, 314), (314, 498, 497, 315), (315, 497, 496, 316), (316, 496, 495, 317), (317, 495, 493, 312), (423, 487, 492, 425), (425, 492, 491, 426), (426, 491, 490, 427), (427, 490, 489, 428), (428, 489, 488, 429), (429, 488, 486, 424), (437, 466, 471, 439), (439, 471, 470, 440), (440, 470, 469, 441), (441, 469, 468, 442), (442, 468, 467, 443), (443, 467, 465, 438), (304, 368, 373, 306), (306, 373, 372, 307), (307, 372, 371, 308), (308, 371, 370, 309), (309, 370, 369, 310), (310, 369, 367, 305), (52, 60, 297, 291)])
me_plane_001.polygons.foreach_set('use_smooth', [True] * 443)
_uv = me_plane_001.uv_layers.new(name='UVMap')
_uv.uv.foreach_set('vector', [0.2451, 0.0, 0.3549, 0.0, 0.3549, 1.0, 0.2451, 1.0, 0.4787, 0.4307, 0.4892, 0.4264, 0.4892, 0.4264, 0.4787, 0.4307, 0.5309, 0.4376, 0.5393, 0.447, 0.5393, 0.447, 0.5309, 0.4376, 0.6451, 0.0, 0.7549, 0.0, 0.7549, 1.0, 0.6451, 1.0, 0.8235, 0.0, 1.0, 0.0, 1.0, 1.0, 0.8235, 1.0, 0.2451, 0.0, 0.2451, 1.0, 0.2305, 1.0, 0.2305, 0.0, 0.2305, 0.0, 0.2305, 1.0, 0.2161, 1.0, 0.2161, 0.0, 0.2161, 0.0, 0.2161, 1.0, 0.1916, 1.0, 0.1916, 0.0, 0.1916, 0.0, 0.1916, 1.0, 0.1841, 1.0, 0.1841, 0.0, 0.1841, 0.0, 0.1841, 1.0, 0.1765, 1.0, 0.1765, 0.0, 0.4087, 0.0, 0.4087, 1.0, 0.4059, 1.0, 0.4059, 0.0, 0.4059, 0.0, 0.4059, 1.0, 0.4031, 1.0, 0.4031, 0.0, 0.4031, 0.0, 0.4031, 1.0, 0.3839, 1.0, 0.3839, 0.0, 0.3839, 0.0, 0.3839, 1.0, 0.3695, 1.0, 0.3695, 0.0, 0.3695, 0.0, 0.3695, 1.0, 0.3549, 1.0, 0.3549, 0.0, 0.6451, 0.0, 0.6451, 1.0, 0.6305, 1.0, 0.6305, 0.0, 0.6305, 0.0, 0.6305, 1.0, 0.6161, 1.0, 0.6161, 0.0, 0.6161, 0.0, 0.6161, 1.0, 0.5969, 1.0, 0.5969, 0.0, 0.5969, 0.0, 0.5969, 1.0, 0.5941, 1.0, 0.5941, 0.0, 0.5941, 0.0, 0.5941, 1.0, 0.5913, 1.0, 0.5913, 0.0, 0.8235, 0.0, 0.8235, 1.0, 0.8159, 1.0, 0.8159, 0.0, 0.8159, 0.0, 0.8159, 1.0, 0.8084, 1.0, 0.8084, 0.0, 0.8084, 0.0, 0.8084, 1.0, 0.7839, 1.0, 0.7839, 0.0, 0.7839, 0.0, 0.7839, 1.0, 0.7695, 1.0, 0.7695, 0.0, 0.7695, 0.0, 0.7695, 1.0, 0.7549, 1.0, 0.7549, 0.0, 0.0, 0.0, 0.1765, 0.0, 0.1765, 1.0, 0.0, 1.0, 0.4607, 0.553, 0.4538, 0.5417, 0.4538, 0.5417, 0.4607, 0.553, 0.4538, 0.5417, 0.4487, 0.5287, 0.4487, 0.5287, 0.4538, 0.5417, 0.4787, 0.5693, 0.4691, 0.5624, 0.4691, 0.5624, 0.4787, 0.5693, 0.4691, 0.4376, 0.4787, 0.4307, 0.4787, 0.4307, 0.4691, 0.4376, 0.5213, 0.5693, 0.5108, 0.5736, 0.5108, 0.5736, 0.5213, 0.5693, 0.5545, 0.4854, 0.5556, 0.5, 0.5556, 0.5, 0.5545, 0.4854, 0.5545, 0.5146, 0.5513, 0.5287, 0.5513, 0.5287, 0.5545, 0.5146, 0.531, 0.5418, 0.5243, 0.5492, 0.5168, 0.5546, 0.5085, 0.558, 0.5, 0.5591, 0.4915, 0.558, 0.4832, 0.5546, 0.4757, 0.5492, 0.469, 0.5418, 0.4636, 0.5329, 0.4595, 0.5226, 0.457, 0.5115, 0.4562, 0.5, 0.457, 0.4885, 0.4595, 0.4774, 0.4636, 0.4671, 0.469, 0.4582, 0.4757, 0.4508, 0.4832, 0.4454, 0.4915, 0.442, 0.5, 0.4409, 0.5085, 0.442, 0.5168, 0.4454, 0.5243, 0.4508, 0.531, 0.4582, 0.5364, 0.4671, 0.5405, 0.4774, 0.543, 0.4885, 0.5438, 0.5, 0.543, 0.5115, 0.5405, 0.5226, 0.5364, 0.5329, 0.5309, 0.5624, 0.5213, 0.5693, 0.5213, 0.5693, 0.5309, 0.5624, 0.5393, 0.447, 0.5462, 0.4583, 0.5462, 0.4583, 0.5393, 0.447, 0.5556, 0.5, 0.5545, 0.5146, 0.5545, 0.5146, 0.5556, 0.5, 0.5108, 0.4264, 0.5213, 0.4307, 0.5213, 0.4307, 0.5108, 0.4264, 0.4892, 0.5736, 0.4787, 0.5693, 0.4787, 0.5693, 0.4892, 0.5736, 0.5213, 0.4307, 0.5309, 0.4376, 0.5309, 0.4376, 0.5213, 0.4307, 0.5513, 0.4713, 0.5545, 0.4854, 0.5545, 0.4854, 0.5513, 0.4713, 0.5, 0.425, 0.5108, 0.4264, 0.5108, 0.4264, 0.5, 0.425, 0.4444, 0.5, 0.4455, 0.4854, 0.4455, 0.4854, 0.4444, 0.5, 0.4691, 0.5624, 0.4607, 0.553, 0.4607, 0.553, 0.4691, 0.5624, 0.5393, 0.553, 0.5309, 0.5624, 0.5309, 0.5624, 0.5393, 0.553, 0.5462, 0.4583, 0.5513, 0.4713, 0.5513, 0.4713, 0.5462, 0.4583, 0.5, 0.575, 0.4892, 0.5736, 0.4892, 0.5736, 0.5, 0.575, 0.5462, 0.5417, 0.5393, 0.553, 0.5393, 0.553, 0.5462, 0.5417, 0.5108, 0.5736, 0.5, 0.575, 0.5, 0.575, 0.5108, 0.5736, 0.5513, 0.5287, 0.5462, 0.5417, 0.5462, 0.5417, 0.5513, 0.5287, 0.4455, 0.5146, 0.4444, 0.5, 0.4444, 0.5, 0.4455, 0.5146, 0.4455, 0.4854, 0.4487, 0.4713, 0.4487, 0.4713, 0.4455, 0.4854, 0.4863, 0.5889, 0.4087, 1.0, 0.4087, 0.0, 0.5913, 0.0, 0.5137, 0.4111, 0.4997, 0.4092, 0.4869, 0.4109, 0.4742, 0.4161, 0.4626, 0.4245, 0.4524, 0.4358, 0.444, 0.4495, 0.4378, 0.4652, 0.434, 0.4823, 0.4327, 0.5, 0.434, 0.5177, 0.4378, 0.5348, 0.444, 0.5505, 0.4524, 0.5642, 0.4626, 0.5755, 0.4745, 0.5841, 0.4487, 0.4713, 0.4538, 0.4583, 0.4538, 0.4583, 0.4487, 0.4713, 0.4607, 0.447, 0.4691, 0.4376, 0.4691, 0.4376, 0.4607, 0.447, 0.4487, 0.5287, 0.4455, 0.5146, 0.4455, 0.5146, 0.4487, 0.5287, 0.4538, 0.4583, 0.4607, 0.447, 0.4607, 0.447, 0.4538, 0.4583, 0.5137, 0.4111, 0.5913, 0.0, 0.5913, 1.0, 0.4087, 1.0, 0.4863, 0.5889, 0.5003, 0.5908, 0.5131, 0.5891, 0.5258, 0.5839, 0.5374, 0.5755, 0.5476, 0.5642, 0.556, 0.5505, 0.5622, 0.5348, 0.566, 0.5177, 0.5673, 0.5, 0.566, 0.4823, 0.5622, 0.4652, 0.556, 0.4495, 0.5476, 0.4358, 0.5374, 0.4245, 0.5255, 0.4159, 0.5309, 0.5624, 0.5393, 0.553, 0.5393, 0.553, 0.5309, 0.5624, 0.5309, 0.5624, 0.5393, 0.553, 0.5393, 0.553, 0.5309, 0.5624, 0.5309, 0.5624, 0.5393, 0.553, 0.5393, 0.553, 0.5309, 0.5624, 0.5309, 0.5624, 0.5393, 0.553, 0.5434, 0.5586, 0.5341, 0.569, 0.5341, 0.569, 0.5434, 0.5586, 0.5454, 0.5613, 0.5357, 0.5721, 0.5357, 0.5721, 0.5454, 0.5613, 0.5476, 0.5642, 0.5374, 0.5755, 0.4869, 0.4109, 0.4997, 0.4092, 0.4998, 0.4133, 0.4875, 0.4149, 0.4875, 0.4149, 0.4998, 0.4133, 0.4998, 0.4171, 0.488, 0.4187, 0.488, 0.4187, 0.4998, 0.4171, 0.5, 0.425, 0.4892, 0.4264, 0.4892, 0.4264, 0.5, 0.425, 0.5, 0.425, 0.4892, 0.4264, 0.4892, 0.4264, 0.5, 0.425, 0.5, 0.425, 0.4892, 0.4264, 0.4892, 0.4264, 0.5, 0.425, 0.5, 0.425, 0.4892, 0.4264, 0.5309, 0.4376, 0.5213, 0.4307, 0.5213, 0.4307, 0.5309, 0.4376, 0.5309, 0.4376, 0.5213, 0.4307, 0.5212, 0.4307, 0.5309, 0.4376, 0.5309, 0.4376, 0.5212, 0.4307, 0.5213, 0.4307, 0.5309, 0.4376, 0.5309, 0.4376, 0.5213, 0.4307, 0.5234, 0.4233, 0.5341, 0.431, 0.5341, 0.431, 0.5234, 0.4233, 0.5244, 0.4197, 0.5357, 0.4279, 0.5357, 0.4279, 0.5244, 0.4197, 0.5255, 0.4159, 0.5374, 0.4245, 0.5374, 0.5755, 0.5258, 0.5839, 0.5246, 0.5802, 0.5357, 0.5721, 0.5357, 0.5721, 0.5246, 0.5802, 0.5235, 0.5766, 0.5341, 0.569, 0.5341, 0.569, 0.5235, 0.5766, 0.5213, 0.5693, 0.5309, 0.5624, 0.5309, 0.5624, 0.5213, 0.5693, 0.5213, 0.5693, 0.5309, 0.5624, 0.5309, 0.5624, 0.5213, 0.5693, 0.5213, 0.5693, 0.5309, 0.5624, 0.5309, 0.5624, 0.5213, 0.5693, 0.5213, 0.5693, 0.5309, 0.5624, 0.5545, 0.4854, 0.5513, 0.4713, 0.5513, 0.4713, 0.5545, 0.4854, 0.5545, 0.4854, 0.5513, 0.4713, 0.5513, 0.4713, 0.5545, 0.4854, 0.5545, 0.4854, 0.5513, 0.4713, 0.5513, 0.4713, 0.5545, 0.4854, 0.5545, 0.4854, 0.5513, 0.4713, 0.5568, 0.4683, 0.5602, 0.4838, 0.5602, 0.4838, 0.5568, 0.4683, 0.5594, 0.4668, 0.563, 0.4831, 0.563, 0.4831, 0.5594, 0.4668, 0.5622, 0.4652, 0.566, 0.4823, 0.5556, 0.5, 0.5545, 0.4854, 0.5545, 0.4854, 0.5556, 0.5, 0.5556, 0.5, 0.5545, 0.4854, 0.5545, 0.4854, 0.5556, 0.5, 0.5556, 0.5, 0.5545, 0.4854, 0.5545, 0.4854, 0.5556, 0.5, 0.5556, 0.5, 0.5545, 0.4854, 0.5602, 0.4838, 0.5614, 0.5, 0.5614, 0.5, 0.5602, 0.4838, 0.563, 0.4831, 0.5643, 0.5, 0.5643, 0.5, 0.563, 0.4831, 0.566, 0.4823, 0.5673, 0.5, 0.5673, 0.5, 0.566, 0.5177, 0.563, 0.5169, 0.5643, 0.5, 0.5643, 0.5, 0.563, 0.5169, 0.5602, 0.5162, 0.5614, 0.5, 0.5614, 0.5, 0.5602, 0.5162, 0.5545, 0.5146, 0.5556, 0.5, 0.5556, 0.5, 0.5545, 0.5146, 0.5545, 0.5146, 0.5556, 0.5, 0.5556, 0.5, 0.5545, 0.5146, 0.5545, 0.5146, 0.5556, 0.5, 0.5556, 0.5, 0.5545, 0.5146, 0.5545, 0.5146, 0.5556, 0.5, 0.566, 0.5177, 0.5622, 0.5348, 0.5594, 0.5332, 0.563, 0.5169, 0.563, 0.5169, 0.5594, 0.5332, 0.5568, 0.5317, 0.5602, 0.5162, 0.5602, 0.5162, 0.5568, 0.5317, 0.5513, 0.5287, 0.5545, 0.5146, 0.5545, 0.5146, 0.5513, 0.5287, 0.5513, 0.5287, 0.5545, 0.5146, 0.5545, 0.5146, 0.5513, 0.5287, 0.5513, 0.5287, 0.5545, 0.5146, 0.5545, 0.5146, 0.5513, 0.5287, 0.5513, 0.5287, 0.5545, 0.5146, 0.5462, 0.4583, 0.5393, 0.447, 0.5393, 0.447, 0.5462, 0.4583, 0.5462, 0.4583, 0.5393, 0.447, 0.5393, 0.447, 0.5462, 0.4583, 0.5462, 0.4583, 0.5393, 0.447, 0.5393, 0.447, 0.5462, 0.4583, 0.5462, 0.4583, 0.5393, 0.447, 0.5434, 0.4414, 0.5511, 0.4539, 0.5511, 0.4539, 0.5434, 0.4414, 0.5454, 0.4387, 0.5534, 0.4518, 0.5534, 0.4518, 0.5454, 0.4387, 0.5476, 0.4358, 0.556, 0.4495, 0.556, 0.4495, 0.5622, 0.4652, 0.5594, 0.4668, 0.5534, 0.4518, 0.5534, 0.4518, 0.5594, 0.4668, 0.5568, 0.4683, 0.5511, 0.4539, 0.5511, 0.4539, 0.5568, 0.4683, 0.5513, 0.4713, 0.5462, 0.4583, 0.5462, 0.4583, 0.5513, 0.4713, 0.5513, 0.4713, 0.5462, 0.4583, 0.5462, 0.4583, 0.5513, 0.4713, 0.5513, 0.4713, 0.5462, 0.4583, 0.5462, 0.4583, 0.5513, 0.4713, 0.5513, 0.4713, 0.5462, 0.4583, 0.556, 0.5505, 0.5476, 0.5642, 0.5454, 0.5613, 0.5534, 0.5482, 0.5534, 0.5482, 0.5454, 0.5613, 0.5434, 0.5586, 0.5511, 0.5461, 0.5511, 0.5461, 0.5434, 0.5586, 0.5393, 0.553, 0.5462, 0.5417, 0.5462, 0.5417, 0.5393, 0.553, 0.5393, 0.553, 0.5462, 0.5417, 0.5462, 0.5417, 0.5393, 0.553, 0.5393, 0.553, 0.5462, 0.5417, 0.5462, 0.5417, 0.5393, 0.553, 0.5393, 0.553, 0.5462, 0.5417, 0.4327, 0.5, 0.434, 0.4823, 0.437, 0.4831, 0.4357, 0.5, 0.4357, 0.5, 0.437, 0.4831, 0.4398, 0.4838, 0.4386, 0.5, 0.4386, 0.5, 0.4398, 0.4838, 0.4455, 0.4854, 0.4444, 0.5, 0.4444, 0.5, 0.4455, 0.4854, 0.4455, 0.4854, 0.4444, 0.5, 0.4444, 0.5, 0.4455, 0.4854, 0.4455, 0.4854, 0.4444, 0.5, 0.4444, 0.5, 0.4455, 0.4854, 0.4455, 0.4854, 0.4444, 0.5, 0.4444, 0.5, 0.4455, 0.5146, 0.4455, 0.5146, 0.4444, 0.5, 0.4444, 0.5, 0.4455, 0.5146, 0.4455, 0.5146, 0.4444, 0.5, 0.4444, 0.5, 0.4455, 0.5146, 0.4455, 0.5146, 0.4444, 0.5, 0.4444, 0.5, 0.4455, 0.5146, 0.4398, 0.5162, 0.4386, 0.5, 0.4386, 0.5, 0.4398, 0.5162, 0.437, 0.5169, 0.4357, 0.5, 0.4357, 0.5, 0.437, 0.5169, 0.434, 0.5177, 0.4327, 0.5, 0.444, 0.4495, 0.4524, 0.4358, 0.4546, 0.4387, 0.4466, 0.4518, 0.4466, 0.4518, 0.4546, 0.4387, 0.4566, 0.4414, 0.4489, 0.4539, 0.4489, 0.4539, 0.4566, 0.4414, 0.4607, 0.447, 0.4538, 0.4583, 0.4538, 0.4583, 0.4607, 0.447, 0.4607, 0.447, 0.4538, 0.4583, 0.4538, 0.4583, 0.4607, 0.447, 0.4607, 0.447, 0.4538, 0.4583, 0.4538, 0.4583, 0.4607, 0.447, 0.4607, 0.447, 0.4538, 0.4583, 0.434, 0.4823, 0.4378, 0.4652, 0.4406, 0.4668, 0.437, 0.4831, 0.437, 0.4831, 0.4406, 0.4668, 0.4432, 0.4683, 0.4398, 0.4838, 0.4398, 0.4838, 0.4432, 0.4683, 0.4487, 0.4713, 0.4455, 0.4854, 0.4455, 0.4854, 0.4487, 0.4713, 0.4487, 0.4713, 0.4455, 0.4854, 0.4455, 0.4854, 0.4487, 0.4713, 0.4487, 0.4713, 0.4455, 0.4854, 0.4455, 0.4854, 0.4487, 0.4713, 0.4487, 0.4713, 0.4455, 0.4854, 0.444, 0.5505, 0.4378, 0.5348, 0.4406, 0.5332, 0.4466, 0.5482, 0.4466, 0.5482, 0.4406, 0.5332, 0.4432, 0.5317, 0.4489, 0.5461, 0.4489, 0.5461, 0.4432, 0.5317, 0.4487, 0.5287, 0.4538, 0.5417, 0.4538, 0.5417, 0.4487, 0.5287, 0.4487, 0.5287, 0.4538, 0.5417, 0.4538, 0.5417, 0.4487, 0.5287, 0.4487, 0.5287, 0.4538, 0.5417, 0.4538, 0.5417, 0.4487, 0.5287, 0.4487, 0.5287, 0.4538, 0.5417, 0.4524, 0.4358, 0.4626, 0.4245, 0.4643, 0.4279, 0.4546, 0.4387, 0.4546, 0.4387, 0.4643, 0.4279, 0.4659, 0.431, 0.4566, 0.4414, 0.4566, 0.4414, 0.4659, 0.431, 0.4691, 0.4376, 0.4607, 0.447, 0.4607, 0.447, 0.4691, 0.4376, 0.4691, 0.4376, 0.4607, 0.447, 0.4607, 0.447, 0.4691, 0.4376, 0.4691, 0.4376, 0.4607, 0.447, 0.4607, 0.447, 0.4691, 0.4376, 0.4691, 0.4376, 0.4607, 0.447, 0.5258, 0.5839, 0.5131, 0.5891, 0.5125, 0.5851, 0.5246, 0.5802, 0.5246, 0.5802, 0.5125, 0.5851, 0.512, 0.5813, 0.5235, 0.5766, 0.5235, 0.5766, 0.512, 0.5813, 0.5108, 0.5736, 0.5213, 0.5693, 0.5213, 0.5693, 0.5108, 0.5736, 0.5108, 0.5736, 0.5213, 0.5693, 0.5213, 0.5693, 0.5108, 0.5736, 0.5108, 0.5736, 0.5213, 0.5693, 0.5213, 0.5693, 0.5108, 0.5736, 0.5108, 0.5736, 0.5213, 0.5693, 0.4892, 0.5736, 0.5, 0.575, 0.5, 0.575, 0.4891, 0.5736, 0.4891, 0.5736, 0.5, 0.575, 0.5, 0.575, 0.4891, 0.5736, 0.4891, 0.5736, 0.5, 0.575, 0.5, 0.575, 0.4892, 0.5736, 0.4892, 0.5736, 0.5, 0.575, 0.5002, 0.5829, 0.4877, 0.5813, 0.4877, 0.5813, 0.5002, 0.5829, 0.5002, 0.5867, 0.487, 0.585, 0.487, 0.585, 0.5002, 0.5867, 0.5003, 0.5908, 0.4863, 0.5889, 0.4892, 0.4264, 0.4787, 0.4307, 0.4787, 0.4307, 0.4892, 0.4264, 0.4892, 0.4264, 0.4787, 0.4307, 0.4787, 0.4307, 0.4892, 0.4264, 0.4892, 0.4264, 0.4787, 0.4307, 0.4787, 0.4307, 0.4892, 0.4264, 0.4892, 0.4264, 0.4787, 0.4307, 0.4765, 0.4234, 0.488, 0.4187, 0.488, 0.4187, 0.4765, 0.4234, 0.4754, 0.4198, 0.4875, 0.4149, 0.4875, 0.4149, 0.4754, 0.4198, 0.4742, 0.4161, 0.4869, 0.4109, 0.4691, 0.5624, 0.4787, 0.5693, 0.4787, 0.5693, 0.4691, 0.5624, 0.4691, 0.5624, 0.4787, 0.5693, 0.4788, 0.5693, 0.4691, 0.5624, 0.4691, 0.5624, 0.4788, 0.5693, 0.4787, 0.5693, 0.4691, 0.5624, 0.4691, 0.5624, 0.4787, 0.5693, 0.4766, 0.5767, 0.4659, 0.569, 0.4659, 0.569, 0.4766, 0.5767, 0.4756, 0.5803, 0.4643, 0.5721, 0.4643, 0.5721, 0.4756, 0.5803, 0.4745, 0.5841, 0.4626, 0.5755, 0.4626, 0.5755, 0.4524, 0.5642, 0.4546, 0.5613, 0.4643, 0.5721, 0.4643, 0.5721, 0.4546, 0.5613, 0.4566, 0.5586, 0.4659, 0.569, 0.4659, 0.569, 0.4566, 0.5586, 0.4607, 0.553, 0.4691, 0.5624, 0.4691, 0.5624, 0.4607, 0.553, 0.4607, 0.553, 0.4691, 0.5624, 0.4691, 0.5624, 0.4607, 0.553, 0.4607, 0.553, 0.4691, 0.5624, 0.4691, 0.5624, 0.4607, 0.553, 0.4607, 0.553, 0.4691, 0.5624, 0.4863, 0.5889, 0.4745, 0.5841, 0.4756, 0.5803, 0.487, 0.585, 0.487, 0.585, 0.4756, 0.5803, 0.4766, 0.5767, 0.4877, 0.5813, 0.4877, 0.5813, 0.4766, 0.5767, 0.4787, 0.5693, 0.4892, 0.5736, 0.4892, 0.5736, 0.4787, 0.5693, 0.4788, 0.5693, 0.4891, 0.5736, 0.4891, 0.5736, 0.4788, 0.5693, 0.4787, 0.5693, 0.4891, 0.5736, 0.4891, 0.5736, 0.4787, 0.5693, 0.4787, 0.5693, 0.4892, 0.5736, 0.5131, 0.5891, 0.5003, 0.5908, 0.5002, 0.5867, 0.5125, 0.5851, 0.5125, 0.5851, 0.5002, 0.5867, 0.5002, 0.5829, 0.512, 0.5813, 0.512, 0.5813, 0.5002, 0.5829, 0.5, 0.575, 0.5108, 0.5736, 0.5108, 0.5736, 0.5, 0.575, 0.5, 0.575, 0.5108, 0.5736, 0.5108, 0.5736, 0.5, 0.575, 0.5, 0.575, 0.5108, 0.5736, 0.5108, 0.5736, 0.5, 0.575, 0.5, 0.575, 0.5108, 0.5736, 0.4455, 0.5146, 0.4487, 0.5287, 0.4487, 0.5287, 0.4455, 0.5146, 0.4455, 0.5146, 0.4487, 0.5287, 0.4487, 0.5287, 0.4455, 0.5146, 0.4455, 0.5146, 0.4487, 0.5287, 0.4487, 0.5287, 0.4455, 0.5146, 0.4455, 0.5146, 0.4487, 0.5287, 0.4432, 0.5317, 0.4398, 0.5162, 0.4398, 0.5162, 0.4432, 0.5317, 0.4406, 0.5332, 0.437, 0.5169, 0.437, 0.5169, 0.4406, 0.5332, 0.4378, 0.5348, 0.434, 0.5177, 0.4538, 0.4583, 0.4487, 0.4713, 0.4487, 0.4713, 0.4538, 0.4583, 0.4538, 0.4583, 0.4487, 0.4713, 0.4487, 0.4713, 0.4538, 0.4583, 0.4538, 0.4583, 0.4487, 0.4713, 0.4487, 0.4713, 0.4538, 0.4583, 0.4538, 0.4583, 0.4487, 0.4713, 0.4432, 0.4683, 0.4489, 0.4539, 0.4489, 0.4539, 0.4432, 0.4683, 0.4406, 0.4668, 0.4466, 0.4518, 0.4466, 0.4518, 0.4406, 0.4668, 0.4378, 0.4652, 0.444, 0.4495, 0.5462, 0.5417, 0.5513, 0.5287, 0.5513, 0.5287, 0.5462, 0.5417, 0.5462, 0.5417, 0.5513, 0.5287, 0.5513, 0.5287, 0.5462, 0.5417, 0.5462, 0.5417, 0.5513, 0.5287, 0.5513, 0.5287, 0.5462, 0.5417, 0.5462, 0.5417, 0.5513, 0.5287, 0.5568, 0.5317, 0.5511, 0.5461, 0.5511, 0.5461, 0.5568, 0.5317, 0.5594, 0.5332, 0.5534, 0.5482, 0.5534, 0.5482, 0.5594, 0.5332, 0.5622, 0.5348, 0.556, 0.5505, 0.4997, 0.4092, 0.5137, 0.4111, 0.513, 0.415, 0.4998, 0.4133, 0.4998, 0.4133, 0.513, 0.415, 0.5123, 0.4187, 0.4998, 0.4171, 0.4998, 0.4171, 0.5123, 0.4187, 0.5108, 0.4264, 0.5, 0.425, 0.5, 0.425, 0.5108, 0.4264, 0.5109, 0.4264, 0.5, 0.425, 0.5, 0.425, 0.5109, 0.4264, 0.5109, 0.4264, 0.5, 0.425, 0.5, 0.425, 0.5109, 0.4264, 0.5108, 0.4264, 0.5, 0.425, 0.5213, 0.4307, 0.5108, 0.4264, 0.5109, 0.4264, 0.5213, 0.4307, 0.5213, 0.4307, 0.5109, 0.4264, 0.5109, 0.4264, 0.5212, 0.4307, 0.5212, 0.4307, 0.5109, 0.4264, 0.5108, 0.4264, 0.5213, 0.4307, 0.5213, 0.4307, 0.5108, 0.4264, 0.5123, 0.4187, 0.5234, 0.4233, 0.5234, 0.4233, 0.5123, 0.4187, 0.513, 0.415, 0.5244, 0.4197, 0.5244, 0.4197, 0.513, 0.415, 0.5137, 0.4111, 0.5255, 0.4159, 0.4538, 0.5417, 0.4607, 0.553, 0.4607, 0.553, 0.4538, 0.5417, 0.4538, 0.5417, 0.4607, 0.553, 0.4607, 0.553, 0.4538, 0.5417, 0.4538, 0.5417, 0.4607, 0.553, 0.4607, 0.553, 0.4538, 0.5417, 0.4538, 0.5417, 0.4607, 0.553, 0.4566, 0.5586, 0.4489, 0.5461, 0.4489, 0.5461, 0.4566, 0.5586, 0.4546, 0.5613, 0.4466, 0.5482, 0.4466, 0.5482, 0.4546, 0.5613, 0.4524, 0.5642, 0.444, 0.5505, 0.4626, 0.4245, 0.4742, 0.4161, 0.4754, 0.4198, 0.4643, 0.4279, 0.4643, 0.4279, 0.4754, 0.4198, 0.4765, 0.4234, 0.4659, 0.431, 0.4659, 0.431, 0.4765, 0.4234, 0.4787, 0.4307, 0.4691, 0.4376, 0.4691, 0.4376, 0.4787, 0.4307, 0.4787, 0.4307, 0.4691, 0.4376, 0.4691, 0.4376, 0.4787, 0.4307, 0.4787, 0.4307, 0.4691, 0.4376, 0.4691, 0.4376, 0.4787, 0.4307, 0.4787, 0.4307, 0.4691, 0.4376, 0.5374, 0.4245, 0.5476, 0.4358, 0.5454, 0.4387, 0.5357, 0.4279, 0.5357, 0.4279, 0.5454, 0.4387, 0.5434, 0.4414, 0.5341, 0.431, 0.5341, 0.431, 0.5434, 0.4414, 0.5393, 0.447, 0.5309, 0.4376, 0.5309, 0.4376, 0.5393, 0.447, 0.5393, 0.447, 0.5309, 0.4376, 0.5309, 0.4376, 0.5393, 0.447, 0.5393, 0.447, 0.5309, 0.4376, 0.5309, 0.4376, 0.5393, 0.447, 0.5393, 0.447, 0.5309, 0.4376, 0.5243, 0.5492, 0.531, 0.5418, 0.5331, 0.5447, 0.526, 0.5526, 0.526, 0.5526, 0.5331, 0.5447, 0.5351, 0.5474, 0.5276, 0.5558, 0.5276, 0.5558, 0.5351, 0.5474, 0.5393, 0.553, 0.5308, 0.5623, 0.5308, 0.5623, 0.5393, 0.553, 0.5393, 0.553, 0.5309, 0.5623, 0.5309, 0.5623, 0.5393, 0.553, 0.5393, 0.553, 0.5309, 0.5624, 0.5309, 0.5624, 0.5393, 0.553, 0.5393, 0.553, 0.5309, 0.5624, 0.4892, 0.4264, 0.5, 0.425, 0.5, 0.425, 0.4892, 0.4264, 0.4892, 0.4264, 0.5, 0.425, 0.5, 0.425, 0.4892, 0.4265, 0.4892, 0.4265, 0.5, 0.425, 0.5, 0.425, 0.4892, 0.4265, 0.4892, 0.4265, 0.5, 0.425, 0.5, 0.4329, 0.4903, 0.4342, 0.4903, 0.4342, 0.5, 0.4329, 0.5, 0.4368, 0.4909, 0.438, 0.4909, 0.438, 0.5, 0.4368, 0.5, 0.4409, 0.4915, 0.442, 0.5243, 0.4508, 0.5168, 0.4454, 0.5179, 0.4416, 0.526, 0.4474, 0.526, 0.4474, 0.5179, 0.4416, 0.519, 0.438, 0.5276, 0.4442, 0.5276, 0.4442, 0.519, 0.438, 0.5212, 0.4308, 0.5308, 0.4377, 0.5308, 0.4377, 0.5212, 0.4308, 0.5213, 0.4307, 0.5309, 0.4377, 0.5309, 0.4377, 0.5213, 0.4307, 0.5213, 0.4307, 0.5309, 0.4376, 0.5309, 0.4376, 0.5213, 0.4307, 0.5213, 0.4307, 0.5309, 0.4376, 0.5309, 0.5624, 0.5213, 0.5693, 0.5213, 0.5693, 0.5309, 0.5624, 0.5309, 0.5624, 0.5213, 0.5693, 0.5213, 0.5693, 0.5309, 0.5623, 0.5309, 0.5623, 0.5213, 0.5693, 0.5212, 0.5692, 0.5308, 0.5623, 0.5308, 0.5623, 0.5212, 0.5692, 0.519, 0.562, 0.5276, 0.5558, 0.5276, 0.5558, 0.519, 0.562, 0.5179, 0.5584, 0.526, 0.5526, 0.526, 0.5526, 0.5179, 0.5584, 0.5168, 0.5546, 0.5243, 0.5492, 0.543, 0.4885, 0.5405, 0.4774, 0.5433, 0.4758, 0.5459, 0.4877, 0.5459, 0.4877, 0.5433, 0.4758, 0.5459, 0.4743, 0.5487, 0.4869, 0.5487, 0.4869, 0.5459, 0.4743, 0.5513, 0.4713, 0.5545, 0.4854, 0.5545, 0.4854, 0.5513, 0.4713, 0.5513, 0.4713, 0.5545, 0.4854, 0.5545, 0.4854, 0.5513, 0.4713, 0.5513, 0.4713, 0.5545, 0.4854, 0.5545, 0.4854, 0.5513, 0.4713, 0.5513, 0.4713, 0.5545, 0.4854, 0.5438, 0.5, 0.543, 0.4885, 0.5459, 0.4877, 0.5468, 0.5, 0.5468, 0.5, 0.5459, 0.4877, 0.5487, 0.4869, 0.5497, 0.5, 0.5497, 0.5, 0.5487, 0.4869, 0.5545, 0.4854, 0.5555, 0.5, 0.5555, 0.5, 0.5545, 0.4854, 0.5545, 0.4854, 0.5555, 0.5, 0.5555, 0.5, 0.5545, 0.4854, 0.5545, 0.4854, 0.5556, 0.5, 0.5556, 0.5, 0.5545, 0.4854, 0.5545, 0.4854, 0.5556, 0.5, 0.5556, 0.5, 0.5545, 0.5146, 0.5545, 0.5146, 0.5556, 0.5, 0.5556, 0.5, 0.5545, 0.5146, 0.5545, 0.5146, 0.5555, 0.5, 0.5555, 0.5, 0.5545, 0.5146, 0.5545, 0.5146, 0.5555, 0.5, 0.5555, 0.5, 0.5545, 0.5146, 0.5487, 0.5131, 0.5497, 0.5, 0.5497, 0.5, 0.5487, 0.5131, 0.5459, 0.5123, 0.5468, 0.5, 0.5468, 0.5, 0.5459, 0.5123, 0.543, 0.5115, 0.5438, 0.5, 0.5545, 0.5146, 0.5513, 0.5287, 0.5513, 0.5287, 0.5545, 0.5146, 0.5545, 0.5146, 0.5513, 0.5287, 0.5513, 0.5287, 0.5545, 0.5146, 0.5545, 0.5146, 0.5513, 0.5287, 0.5513, 0.5287, 0.5545, 0.5146, 0.5545, 0.5146, 0.5513, 0.5287, 0.5459, 0.5257, 0.5487, 0.5131, 0.5487, 0.5131, 0.5459, 0.5257, 0.5433, 0.5242, 0.5459, 0.5123, 0.5459, 0.5123, 0.5433, 0.5242, 0.5405, 0.5226, 0.543, 0.5115, 0.5364, 0.4671, 0.531, 0.4582, 0.5331, 0.4553, 0.539, 0.4649, 0.539, 0.4649, 0.5331, 0.4553, 0.5351, 0.4526, 0.5413, 0.4627, 0.5413, 0.4627, 0.5351, 0.4526, 0.5393, 0.447, 0.5462, 0.4584, 0.5462, 0.4584, 0.5393, 0.447, 0.5393, 0.447, 0.5462, 0.4583, 0.5462, 0.4583, 0.5393, 0.447, 0.5393, 0.447, 0.5462, 0.4583, 0.5462, 0.4583, 0.5393, 0.447, 0.5393, 0.447, 0.5462, 0.4583, 0.5462, 0.4583, 0.5513, 0.4713, 0.5513, 0.4713, 0.5462, 0.4583, 0.5462, 0.4583, 0.5513, 0.4713, 0.5513, 0.4713, 0.5462, 0.4583, 0.5462, 0.4583, 0.5513, 0.4713, 0.5513, 0.4713, 0.5462, 0.4584, 0.5462, 0.4584, 0.5513, 0.4713, 0.5459, 0.4743, 0.5413, 0.4627, 0.5413, 0.4627, 0.5459, 0.4743, 0.5433, 0.4758, 0.539, 0.4649, 0.539, 0.4649, 0.5433, 0.4758, 0.5405, 0.4774, 0.5364, 0.4671, 0.5462, 0.5417, 0.5393, 0.553, 0.5393, 0.553, 0.5462, 0.5417, 0.5462, 0.5417, 0.5393, 0.553, 0.5393, 0.553, 0.5462, 0.5417, 0.5462, 0.5417, 0.5393, 0.553, 0.5393, 0.553, 0.5462, 0.5416, 0.5462, 0.5416, 0.5393, 0.553, 0.5351, 0.5474, 0.5413, 0.5373, 0.5413, 0.5373, 0.5351, 0.5474, 0.5331, 0.5447, 0.539, 0.5351, 0.539, 0.5351, 0.5331, 0.5447, 0.531, 0.5418, 0.5364, 0.5329, 0.4444, 0.5, 0.4455, 0.4854, 0.4455, 0.4854, 0.4444, 0.5, 0.4444, 0.5, 0.4455, 0.4854, 0.4455, 0.4854, 0.4445, 0.5, 0.4445, 0.5, 0.4455, 0.4854, 0.4455, 0.4854, 0.4445, 0.5, 0.4445, 0.5, 0.4455, 0.4854, 0.4513, 0.4869, 0.4503, 0.5, 0.4503, 0.5, 0.4513, 0.4869, 0.4541, 0.4877, 0.4532, 0.5, 0.4532, 0.5, 0.4541, 0.4877, 0.457, 0.4885, 0.4562, 0.5, 0.4562, 0.5, 0.457, 0.5115, 0.4541, 0.5123, 0.4532, 0.5, 0.4532, 0.5, 0.4541, 0.5123, 0.4513, 0.5131, 0.4503, 0.5, 0.4503, 0.5, 0.4513, 0.5131, 0.4455, 0.5146, 0.4445, 0.5, 0.4445, 0.5, 0.4455, 0.5146, 0.4455, 0.5146, 0.4445, 0.5, 0.4445, 0.5, 0.4455, 0.5146, 0.4455, 0.5146, 0.4444, 0.5, 0.4444, 0.5, 0.4455, 0.5146, 0.4455, 0.5146, 0.4444, 0.5, 0.4538, 0.4583, 0.4607, 0.447, 0.4607, 0.447, 0.4538, 0.4583, 0.4538, 0.4583, 0.4607, 0.447, 0.4607, 0.447, 0.4538, 0.4583, 0.4538, 0.4583, 0.4607, 0.447, 0.4607, 0.447, 0.4538, 0.4584, 0.4538, 0.4584, 0.4607, 0.447, 0.4649, 0.4526, 0.4587, 0.4627, 0.4587, 0.4627, 0.4649, 0.4526, 0.4669, 0.4553, 0.461, 0.4649, 0.461, 0.4649, 0.4669, 0.4553, 0.469, 0.4582, 0.4636, 0.4671, 0.4455, 0.4854, 0.4487, 0.4713, 0.4487, 0.4713, 0.4455, 0.4854, 0.4455, 0.4854, 0.4487, 0.4713, 0.4487, 0.4713, 0.4455, 0.4854, 0.4455, 0.4854, 0.4487, 0.4713, 0.4487, 0.4713, 0.4455, 0.4854, 0.4455, 0.4854, 0.4487, 0.4713, 0.4541, 0.4743, 0.4513, 0.4869, 0.4513, 0.4869, 0.4541, 0.4743, 0.4567, 0.4758, 0.4541, 0.4877, 0.4541, 0.4877, 0.4567, 0.4758, 0.4595, 0.4774, 0.457, 0.4885, 0.4538, 0.5417, 0.4487, 0.5287, 0.4487, 0.5287, 0.4538, 0.5417, 0.4538, 0.5417, 0.4487, 0.5287, 0.4487, 0.5287, 0.4538, 0.5417, 0.4538, 0.5417, 0.4487, 0.5287, 0.4487, 0.5287, 0.4538, 0.5416, 0.4538, 0.5416, 0.4487, 0.5287, 0.4541, 0.5257, 0.4587, 0.5373, 0.4587, 0.5373, 0.4541, 0.5257, 0.4567, 0.5242, 0.461, 0.5351, 0.461, 0.5351, 0.4567, 0.5242, 0.4595, 0.5226, 0.4636, 0.5329, 0.4607, 0.447, 0.4691, 0.4376, 0.4691, 0.4376, 0.4607, 0.447, 0.4607, 0.447, 0.4691, 0.4376, 0.4691, 0.4377, 0.4607, 0.447, 0.4607, 0.447, 0.4691, 0.4377, 0.4692, 0.4377, 0.4607, 0.447, 0.4607, 0.447, 0.4692, 0.4377, 0.4724, 0.4442, 0.4649, 0.4526, 0.4649, 0.4526, 0.4724, 0.4442, 0.474, 0.4474, 0.4669, 0.4553, 0.4669, 0.4553, 0.474, 0.4474, 0.4757, 0.4508, 0.469, 0.4582, 0.5213, 0.5693, 0.5108, 0.5736, 0.5108, 0.5736, 0.5213, 0.5693, 0.5213, 0.5693, 0.5108, 0.5736, 0.5108, 0.5735, 0.5213, 0.5693, 0.5213, 0.5693, 0.5108, 0.5735, 0.5108, 0.5735, 0.5212, 0.5692, 0.5212, 0.5692, 0.5108, 0.5735, 0.5097, 0.5658, 0.519, 0.562, 0.519, 0.562, 0.5097, 0.5658, 0.5091, 0.562, 0.5179, 0.5584, 0.5179, 0.5584, 0.5091, 0.562, 0.5085, 0.558, 0.5168, 0.5546, 0.4915, 0.558, 0.5, 0.5591, 0.5, 0.5632, 0.4909, 0.562, 0.4909, 0.562, 0.5, 0.5632, 0.5, 0.5671, 0.4903, 0.5658, 0.4903, 0.5658, 0.5, 0.5671, 0.5, 0.575, 0.4892, 0.5735, 0.4892, 0.5735, 0.5, 0.575, 0.5, 0.575, 0.4892, 0.5735, 0.4892, 0.5735, 0.5, 0.575, 0.5, 0.575, 0.4892, 0.5736, 0.4892, 0.5736, 0.5, 0.575, 0.5, 0.575, 0.4892, 0.5736, 0.4915, 0.442, 0.4832, 0.4454, 0.4821, 0.4416, 0.4909, 0.438, 0.4909, 0.438, 0.4821, 0.4416, 0.481, 0.438, 0.4903, 0.4342, 0.4903, 0.4342, 0.481, 0.438, 0.4788, 0.4308, 0.4892, 0.4265, 0.4892, 0.4265, 0.4788, 0.4308, 0.4787, 0.4307, 0.4892, 0.4265, 0.4892, 0.4265, 0.4787, 0.4307, 0.4787, 0.4307, 0.4892, 0.4264, 0.4892, 0.4264, 0.4787, 0.4307, 0.4787, 0.4307, 0.4892, 0.4264, 0.4757, 0.5492, 0.4832, 0.5546, 0.4821, 0.5584, 0.474, 0.5526, 0.474, 0.5526, 0.4821, 0.5584, 0.481, 0.562, 0.4724, 0.5558, 0.4724, 0.5558, 0.481, 0.562, 0.4788, 0.5692, 0.4692, 0.5623, 0.4692, 0.5623, 0.4788, 0.5692, 0.4787, 0.5693, 0.4691, 0.5623, 0.4691, 0.5623, 0.4787, 0.5693, 0.4787, 0.5693, 0.4691, 0.5624, 0.4691, 0.5624, 0.4787, 0.5693, 0.4787, 0.5693, 0.4691, 0.5624, 0.4691, 0.5624, 0.4607, 0.553, 0.4607, 0.553, 0.4691, 0.5624, 0.4691, 0.5624, 0.4607, 0.553, 0.4607, 0.553, 0.4691, 0.5623, 0.4691, 0.5623, 0.4607, 0.553, 0.4607, 0.553, 0.4692, 0.5623, 0.4692, 0.5623, 0.4607, 0.553, 0.4649, 0.5474, 0.4724, 0.5558, 0.4724, 0.5558, 0.4649, 0.5474, 0.4669, 0.5447, 0.474, 0.5526, 0.474, 0.5526, 0.4669, 0.5447, 0.469, 0.5418, 0.4757, 0.5492, 0.4892, 0.5736, 0.4787, 0.5693, 0.4787, 0.5693, 0.4892, 0.5736, 0.4892, 0.5736, 0.4787, 0.5693, 0.4787, 0.5693, 0.4892, 0.5735, 0.4892, 0.5735, 0.4787, 0.5693, 0.4788, 0.5692, 0.4892, 0.5735, 0.4892, 0.5735, 0.4788, 0.5692, 0.481, 0.562, 0.4903, 0.5658, 0.4903, 0.5658, 0.481, 0.562, 0.4821, 0.5584, 0.4909, 0.562, 0.4909, 0.562, 0.4821, 0.5584, 0.4832, 0.5546, 0.4915, 0.558, 0.5108, 0.5736, 0.5, 0.575, 0.5, 0.575, 0.5108, 0.5736, 0.5108, 0.5736, 0.5, 0.575, 0.5, 0.575, 0.5108, 0.5735, 0.5108, 0.5735, 0.5, 0.575, 0.5, 0.575, 0.5108, 0.5735, 0.5108, 0.5735, 0.5, 0.575, 0.5, 0.5671, 0.5097, 0.5658, 0.5097, 0.5658, 0.5, 0.5671, 0.5, 0.5632, 0.5091, 0.562, 0.5091, 0.562, 0.5, 0.5632, 0.5, 0.5591, 0.5085, 0.558, 0.457, 0.5115, 0.4595, 0.5226, 0.4567, 0.5242, 0.4541, 0.5123, 0.4541, 0.5123, 0.4567, 0.5242, 0.4541, 0.5257, 0.4513, 0.5131, 0.4513, 0.5131, 0.4541, 0.5257, 0.4487, 0.5287, 0.4455, 0.5146, 0.4455, 0.5146, 0.4487, 0.5287, 0.4487, 0.5287, 0.4455, 0.5146, 0.4455, 0.5146, 0.4487, 0.5287, 0.4487, 0.5287, 0.4455, 0.5146, 0.4455, 0.5146, 0.4487, 0.5287, 0.4487, 0.5287, 0.4455, 0.5146, 0.4636, 0.4671, 0.4595, 0.4774, 0.4567, 0.4758, 0.461, 0.4649, 0.461, 0.4649, 0.4567, 0.4758, 0.4541, 0.4743, 0.4587, 0.4627, 0.4587, 0.4627, 0.4541, 0.4743, 0.4487, 0.4713, 0.4538, 0.4584, 0.4538, 0.4584, 0.4487, 0.4713, 0.4487, 0.4713, 0.4538, 0.4583, 0.4538, 0.4583, 0.4487, 0.4713, 0.4487, 0.4713, 0.4538, 0.4583, 0.4538, 0.4583, 0.4487, 0.4713, 0.4487, 0.4713, 0.4538, 0.4583, 0.5364, 0.5329, 0.5405, 0.5226, 0.5433, 0.5242, 0.539, 0.5351, 0.539, 0.5351, 0.5433, 0.5242, 0.5459, 0.5257, 0.5413, 0.5373, 0.5413, 0.5373, 0.5459, 0.5257, 0.5513, 0.5287, 0.5462, 0.5416, 0.5462, 0.5416, 0.5513, 0.5287, 0.5513, 0.5287, 0.5462, 0.5417, 0.5462, 0.5417, 0.5513, 0.5287, 0.5513, 0.5287, 0.5462, 0.5417, 0.5462, 0.5417, 0.5513, 0.5287, 0.5513, 0.5287, 0.5462, 0.5417, 0.5, 0.425, 0.5108, 0.4264, 0.5108, 0.4264, 0.5, 0.425, 0.5, 0.425, 0.5108, 0.4264, 0.5108, 0.4265, 0.5, 0.425, 0.5, 0.425, 0.5108, 0.4265, 0.5108, 0.4265, 0.5, 0.425, 0.5, 0.425, 0.5108, 0.4265, 0.5097, 0.4342, 0.5, 0.4329, 0.5, 0.4329, 0.5097, 0.4342, 0.5091, 0.438, 0.5, 0.4368, 0.5, 0.4368, 0.5091, 0.438, 0.5085, 0.442, 0.5, 0.4409, 0.5168, 0.4454, 0.5085, 0.442, 0.5091, 0.438, 0.5179, 0.4416, 0.5179, 0.4416, 0.5091, 0.438, 0.5097, 0.4342, 0.519, 0.438, 0.519, 0.438, 0.5097, 0.4342, 0.5108, 0.4265, 0.5212, 0.4308, 0.5212, 0.4308, 0.5108, 0.4265, 0.5108, 0.4265, 0.5213, 0.4307, 0.5213, 0.4307, 0.5108, 0.4265, 0.5108, 0.4264, 0.5213, 0.4307, 0.5213, 0.4307, 0.5108, 0.4264, 0.5108, 0.4264, 0.5213, 0.4307, 0.4636, 0.5329, 0.469, 0.5418, 0.4669, 0.5447, 0.461, 0.5351, 0.461, 0.5351, 0.4669, 0.5447, 0.4649, 0.5474, 0.4587, 0.5373, 0.4587, 0.5373, 0.4649, 0.5474, 0.4607, 0.553, 0.4538, 0.5416, 0.4538, 0.5416, 0.4607, 0.553, 0.4607, 0.553, 0.4538, 0.5417, 0.4538, 0.5417, 0.4607, 0.553, 0.4607, 0.553, 0.4538, 0.5417, 0.4538, 0.5417, 0.4607, 0.553, 0.4607, 0.553, 0.4538, 0.5417, 0.4691, 0.4376, 0.4787, 0.4307, 0.4787, 0.4307, 0.4691, 0.4376, 0.4691, 0.4376, 0.4787, 0.4307, 0.4787, 0.4307, 0.4691, 0.4377, 0.4691, 0.4377, 0.4787, 0.4307, 0.4788, 0.4308, 0.4692, 0.4377, 0.4692, 0.4377, 0.4788, 0.4308, 0.481, 0.438, 0.4724, 0.4442, 0.4724, 0.4442, 0.481, 0.438, 0.4821, 0.4416, 0.474, 0.4474, 0.474, 0.4474, 0.4821, 0.4416, 0.4832, 0.4454, 0.4757, 0.4508, 0.5309, 0.4376, 0.5393, 0.447, 0.5393, 0.447, 0.5309, 0.4376, 0.5309, 0.4376, 0.5393, 0.447, 0.5393, 0.447, 0.5309, 0.4377, 0.5309, 0.4377, 0.5393, 0.447, 0.5393, 0.447, 0.5308, 0.4377, 0.5308, 0.4377, 0.5393, 0.447, 0.5351, 0.4526, 0.5276, 0.4442, 0.5276, 0.4442, 0.5351, 0.4526, 0.5331, 0.4553, 0.526, 0.4474, 0.526, 0.4474, 0.5331, 0.4553, 0.531, 0.4582, 0.5243, 0.4508, 0.4892, 0.4264, 0.5, 0.425, 0.5, 0.425, 0.4892, 0.4264])
me_plane_001.materials.append(mat_bump)
me_plane_001.update()
me_plane_002 = bpy.data.meshes.new('Plane.002')
me_plane_002.from_pydata([(-1.0, -2.0, 2.186e-08), (1.0, -2.0, 2.186e-08), (-1.0, 2.0, -2.186e-08), (1.0, 2.0, -2.186e-08)], [], [(0, 1, 3, 2)])
_uv = me_plane_002.uv_layers.new(name='UVMap')
_uv.uv.foreach_set('vector', [0.0, 0.0, 1.0, 0.0, 1.0, 1.0, 0.0, 1.0])
me_plane_002.materials.append(mat_bar_normal)
me_plane_002.update()
me_cylinder = bpy.data.meshes.new('Cylinder')
me_cylinder.from_pydata([(0.0, 0.3, -1.0), (0.0, 0.3, 1.0), (0.05853, 0.2942, -1.0), (0.05853, 0.2942, 1.0), (0.1148, 0.2772, -1.0), (0.1148, 0.2772, 1.0), (0.1667, 0.2494, -1.0), (0.1667, 0.2494, 1.0), (0.2121, 0.2121, -1.0), (0.2121, 0.2121, 1.0), (0.2494, 0.1667, -1.0), (0.2494, 0.1667, 1.0), (0.2772, 0.1148, -1.0), (0.2772, 0.1148, 1.0), (0.2942, 0.05853, -1.0), (0.2942, 0.05853, 1.0), (0.3, 0.0, -1.0), (0.3, 0.0, 1.0), (0.2942, -0.05853, -1.0), (0.2942, -0.05853, 1.0), (0.2772, -0.1148, -1.0), (0.2772, -0.1148, 1.0), (0.2494, -0.1667, -1.0), (0.2494, -0.1667, 1.0), (0.2121, -0.2121, -1.0), (0.2121, -0.2121, 1.0), (0.1667, -0.2494, -1.0), (0.1667, -0.2494, 1.0), (0.1148, -0.2772, -1.0), (0.1148, -0.2772, 1.0), (0.05853, -0.2942, -1.0), (0.05853, -0.2942, 1.0), (0.0, -0.3, -1.0), (0.0, -0.3, 1.0), (-0.05853, -0.2942, -1.0), (-0.05853, -0.2942, 1.0), (-0.1148, -0.2772, -1.0), (-0.1148, -0.2772, 1.0), (-0.1667, -0.2494, -1.0), (-0.1667, -0.2494, 1.0), (-0.2121, -0.2121, -1.0), (-0.2121, -0.2121, 1.0), (-0.2494, -0.1667, -1.0), (-0.2494, -0.1667, 1.0), (-0.2772, -0.1148, -1.0), (-0.2772, -0.1148, 1.0), (-0.2942, -0.05853, -1.0), (-0.2942, -0.05853, 1.0), (-0.3, 0.0, -1.0), (-0.3, 0.0, 1.0), (-0.2942, 0.05853, -1.0), (-0.2942, 0.05853, 1.0), (-0.2772, 0.1148, -1.0), (-0.2772, 0.1148, 1.0), (-0.2494, 0.1667, -1.0), (-0.2494, 0.1667, 1.0), (-0.2121, 0.2121, -1.0), (-0.2121, 0.2121, 1.0), (-0.1667, 0.2494, -1.0), (-0.1667, 0.2494, 1.0), (-0.1148, 0.2772, -1.0), (-0.1148, 0.2772, 1.0), (-0.05853, 0.2942, -1.0), (-0.05853, 0.2942, 1.0)], [], [(0, 1, 3, 2), (2, 3, 5, 4), (4, 5, 7, 6), (6, 7, 9, 8), (8, 9, 11, 10), (10, 11, 13, 12), (12, 13, 15, 14), (14, 15, 17, 16), (16, 17, 19, 18), (18, 19, 21, 20), (20, 21, 23, 22), (22, 23, 25, 24), (24, 25, 27, 26), (26, 27, 29, 28), (28, 29, 31, 30), (30, 31, 33, 32), (32, 33, 35, 34), (34, 35, 37, 36), (36, 37, 39, 38), (38, 39, 41, 40), (40, 41, 43, 42), (42, 43, 45, 44), (44, 45, 47, 46), (46, 47, 49, 48), (48, 49, 51, 50), (50, 51, 53, 52), (52, 53, 55, 54), (54, 55, 57, 56), (56, 57, 59, 58), (58, 59, 61, 60), (3, 1, 63, 61, 59, 57, 55, 53, 51, 49, 47, 45, 43, 41, 39, 37, 35, 33, 31, 29, 27, 25, 23, 21, 19, 17, 15, 13, 11, 9, 7, 5), (60, 61, 63, 62), (62, 63, 1, 0), (0, 2, 4, 6, 8, 10, 12, 14, 16, 18, 20, 22, 24, 26, 28, 30, 32, 34, 36, 38, 40, 42, 44, 46, 48, 50, 52, 54, 56, 58, 60, 62)])
me_cylinder.polygons.foreach_set('use_smooth', [True] * 34)
_uv = me_cylinder.uv_layers.new(name='UVMap')
_uv.uv.foreach_set('vector', [1.0, 0.5, 1.0, 1.0, 0.9688, 1.0, 0.9688, 0.5, 0.9688, 0.5, 0.9688, 1.0, 0.9375, 1.0, 0.9375, 0.5, 0.9375, 0.5, 0.9375, 1.0, 0.9062, 1.0, 0.9062, 0.5, 0.9062, 0.5, 0.9062, 1.0, 0.875, 1.0, 0.875, 0.5, 0.875, 0.5, 0.875, 1.0, 0.8438, 1.0, 0.8438, 0.5, 0.8438, 0.5, 0.8438, 1.0, 0.8125, 1.0, 0.8125, 0.5, 0.8125, 0.5, 0.8125, 1.0, 0.7812, 1.0, 0.7812, 0.5, 0.7812, 0.5, 0.7812, 1.0, 0.75, 1.0, 0.75, 0.5, 0.75, 0.5, 0.75, 1.0, 0.7188, 1.0, 0.7188, 0.5, 0.7188, 0.5, 0.7188, 1.0, 0.6875, 1.0, 0.6875, 0.5, 0.6875, 0.5, 0.6875, 1.0, 0.6562, 1.0, 0.6562, 0.5, 0.6562, 0.5, 0.6562, 1.0, 0.625, 1.0, 0.625, 0.5, 0.625, 0.5, 0.625, 1.0, 0.5938, 1.0, 0.5938, 0.5, 0.5938, 0.5, 0.5938, 1.0, 0.5625, 1.0, 0.5625, 0.5, 0.5625, 0.5, 0.5625, 1.0, 0.5312, 1.0, 0.5312, 0.5, 0.5312, 0.5, 0.5312, 1.0, 0.5, 1.0, 0.5, 0.5, 0.5, 0.5, 0.5, 1.0, 0.4688, 1.0, 0.4688, 0.5, 0.4688, 0.5, 0.4688, 1.0, 0.4375, 1.0, 0.4375, 0.5, 0.4375, 0.5, 0.4375, 1.0, 0.4062, 1.0, 0.4062, 0.5, 0.4062, 0.5, 0.4062, 1.0, 0.375, 1.0, 0.375, 0.5, 0.375, 0.5, 0.375, 1.0, 0.3438, 1.0, 0.3438, 0.5, 0.3438, 0.5, 0.3438, 1.0, 0.3125, 1.0, 0.3125, 0.5, 0.3125, 0.5, 0.3125, 1.0, 0.2812, 1.0, 0.2812, 0.5, 0.2812, 0.5, 0.2812, 1.0, 0.25, 1.0, 0.25, 0.5, 0.25, 0.5, 0.25, 1.0, 0.2188, 1.0, 0.2188, 0.5, 0.2188, 0.5, 0.2188, 1.0, 0.1875, 1.0, 0.1875, 0.5, 0.1875, 0.5, 0.1875, 1.0, 0.1562, 1.0, 0.1562, 0.5, 0.1562, 0.5, 0.1562, 1.0, 0.125, 1.0, 0.125, 0.5, 0.125, 0.5, 0.125, 1.0, 0.09375, 1.0, 0.09375, 0.5, 0.09375, 0.5, 0.09375, 1.0, 0.0625, 1.0, 0.0625, 0.5, 0.2968, 0.4854, 0.25, 0.49, 0.2032, 0.4854, 0.1582, 0.4717, 0.1167, 0.4496, 0.08029, 0.4197, 0.05045, 0.3833, 0.02827, 0.3418, 0.01461, 0.2968, 0.01, 0.25, 0.01461, 0.2032, 0.02827, 0.1582, 0.05045, 0.1167, 0.08029, 0.08029, 0.1167, 0.05045, 0.1582, 0.02827, 0.2032, 0.01461, 0.25, 0.01, 0.2968, 0.01461, 0.3418, 0.02827, 0.3833, 0.05045, 0.4197, 0.08029, 0.4496, 0.1167, 0.4717, 0.1582, 0.4854, 0.2032, 0.49, 0.25, 0.4854, 0.2968, 0.4717, 0.3418, 0.4496, 0.3833, 0.4197, 0.4197, 0.3833, 0.4496, 0.3418, 0.4717, 0.0625, 0.5, 0.0625, 1.0, 0.03125, 1.0, 0.03125, 0.5, 0.03125, 0.5, 0.03125, 1.0, 0.0, 1.0, 0.0, 0.5, 0.75, 0.49, 0.7968, 0.4854, 0.8418, 0.4717, 0.8833, 0.4496, 0.9197, 0.4197, 0.9496, 0.3833, 0.9717, 0.3418, 0.9854, 0.2968, 0.99, 0.25, 0.9854, 0.2032, 0.9717, 0.1582, 0.9496, 0.1167, 0.9197, 0.08029, 0.8833, 0.05045, 0.8418, 0.02827, 0.7968, 0.01461, 0.75, 0.01, 0.7032, 0.01461, 0.6582, 0.02827, 0.6167, 0.05045, 0.5803, 0.08029, 0.5504, 0.1167, 0.5283, 0.1582, 0.5146, 0.2032, 0.51, 0.25, 0.5146, 0.2968, 0.5283, 0.3418, 0.5504, 0.3833, 0.5803, 0.4197, 0.6167, 0.4496, 0.6582, 0.4717, 0.7032, 0.4854])
me_cylinder.update()

# ---- objects
ob_plane = bpy.data.objects.new('Plane', me_plane)
ob_plane_heigh = bpy.data.objects.new('Plane.heigh', me_plane_001)
ob_plane_normal = bpy.data.objects.new('Plane.normal', me_plane_002)
ob_cylinder = bpy.data.objects.new('Cylinder', me_cylinder)
ob_light = bpy.data.objects.new('Light', light_light)
ob_camera = bpy.data.objects.new('Camera', cam_camera)

# ---- transforms, parenting, visibility, modifiers, constraints
ob_plane.location = (0.0, 0.0, 0.0)
ob_plane.rotation_euler = (1.571, 0.0, 0.0)
_m = ob_plane.modifiers.new('Boolean', 'BOOLEAN')
_m.object = ob_cylinder
_m = ob_plane.modifiers.new('Auto Smooth', 'NODES')
_m.node_group = ng_auto_smooth
_gi = [s.identifier for s in ng_auto_smooth.interface.items_tree if s.item_type == 'SOCKET' and s.in_out == 'INPUT']
_m[_gi[1]] = 0.5236  # Angle
ob_plane_heigh.location = (0.0, 0.0, 0.0)
ob_plane_heigh.rotation_euler = (1.571, 0.0, 0.0)
ob_plane_heigh.hide_render = True
ob_plane_normal.location = (4.0, 0.0, 0.0)
ob_plane_normal.rotation_euler = (1.571, 0.0, 0.0)
ob_cylinder.location = (0.0, 0.0, 0.0)
ob_cylinder.rotation_euler = (1.571, 0.0, 0.0)
ob_cylinder.hide_render = True
_m = ob_cylinder.modifiers.new('Auto Smooth', 'NODES')
_m.node_group = ng_auto_smooth
_gi = [s.identifier for s in ng_auto_smooth.interface.items_tree if s.item_type == 'SOCKET' and s.in_out == 'INPUT']
_m[_gi[1]] = 0.5236  # Angle
ob_light.location = (4.076, -7.272, 5.904)
ob_light.rotation_euler = (0.6503, 0.05522, 0.2495)
ob_light.lock_rotations_4d = False
ob_light.empty_display_type = 'ARROWS'
ob_light.color = (0.0, 0.0, 0.0, 0.0)
ob_light.lineart.crease_threshold = 0.0
ob_camera.location = (0.0, -10.0, 0.0)
ob_camera.rotation_euler = (1.571, -0.0, 0.0)
ob_camera.lock_rotations_4d = False
ob_camera.empty_display_type = 'ARROWS'
ob_camera.color = (0.0, 0.0, 0.0, 0.0)
ob_camera.display_type = 'WIRE'
ob_camera.lineart.crease_threshold = 0.0

# ---- collection membership
col_bar.objects.link(ob_plane)
col_bar.objects.link(ob_plane_heigh)
col_bar.objects.link(ob_plane_normal)
col_bar.objects.link(ob_cylinder)
col_cam___light.objects.link(ob_light)
col_cam___light.objects.link(ob_camera)

# ---- scene / render settings (as saved in the file)
scene.camera = ob_camera
scene.frame_start = 1; scene.frame_end = 250; scene.frame_set(1)
scene.render.engine = 'CYCLES'
scene.render.resolution_x = 64
scene.render.resolution_y = 128
scene.render.film_transparent = True
scene.cycles.use_denoising = False
scene.cycles.sampling_pattern = 'TABULATED_SOBOL'
scene.cycles.bake_type = 'NORMAL'
scene.view_settings.view_transform = 'Standard'
bpy.context.view_layer.update()

